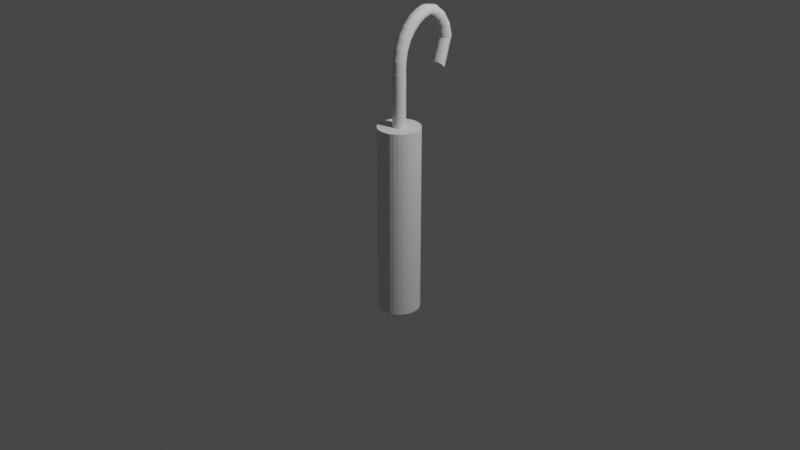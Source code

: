 # Source: grapple.blend  (saved by Blender 3.2.14; exported with 4.5.12 LTS)
import bpy
from mathutils import Matrix  # noqa: F401  (used for matrix-valued properties, if any)

bpy.ops.wm.read_factory_settings(use_empty=True)
scene = bpy.context.scene
scene.name = 'Scene'

# ---- collections
col_collection = bpy.data.collections.new('Collection'); scene.collection.children.link(col_collection)
col_hook = bpy.data.collections.new('hook'); scene.collection.children.link(col_hook)

# ---- world
world_world = bpy.data.worlds.new('World'); scene.world = world_world
world_world.use_nodes = True; world_world.node_tree.nodes.clear()
_N = world_world.node_tree.nodes; _L = world_world.node_tree.links
n0 = _N.new('ShaderNodeOutputWorld'); n0.name = 'World Output'; n0.location = (300, 300)
n1 = _N.new('ShaderNodeBackground'); n1.name = 'Background'; n1.location = (10, 300)
n1.inputs[0].default_value = (0.05088, 0.05088, 0.05088, 1.0)
_L.new(n1.outputs[0], n0.inputs[0])
n0.is_active_output = True
world_world.color = (0.05088, 0.05088, 0.05088)
world_world.use_sun_shadow = False
world_world.sun_shadow_jitter_overblur = 0.0

# ---- cameras
cam_camera = bpy.data.cameras.new('Camera')
cam_camera.clip_end = 100.0
cam_camera.ortho_scale = 7.314

# ---- lights
light_light = bpy.data.lights.new('Light', 'POINT')
light_light.transmission_factor = 0.0
light_light.energy = 1000.0
light_light.shadow_soft_size = 0.1
light_light.shadow_maximum_resolution = 0.006
light_light.use_absolute_resolution = True

# ---- meshes
me_cylinder = bpy.data.meshes.new('Cylinder')
me_cylinder.from_pydata([(0.0, 1.0, -1.0), (0.0, 1.0, 1.0), (0.1951, 0.9808, -1.0), (0.1951, 0.9808, 1.0), (0.3827, 0.9239, -1.0), (0.3827, 0.9239, 1.0), (0.5556, 0.8315, -1.0), (0.5556, 0.8315, 1.0), (0.7071, 0.7071, -1.0), (0.7071, 0.7071, 1.0), (0.8315, 0.5556, -1.0), (0.8315, 0.5556, 1.0), (0.9239, 0.3827, -1.0), (0.9239, 0.3827, 1.0), (0.9808, 0.1951, -1.0), (0.9808, 0.1951, 1.0), (1.0, -4.371e-08, -1.0), (1.0, -4.371e-08, 1.0), (0.9808, -0.1951, -1.0), (0.9808, -0.1951, 1.0), (0.9239, -0.3827, -1.0), (0.9239, -0.3827, 1.0), (0.8315, -0.5556, -1.0), (0.8315, -0.5556, 1.0), (0.7071, -0.7071, -1.0), (0.7071, -0.7071, 1.0), (0.5556, -0.8315, -1.0), (0.5556, -0.8315, 1.0), (0.3827, -0.9239, -1.0), (0.3827, -0.9239, 1.0), (0.1951, -0.9808, -1.0), (0.1951, -0.9808, 1.0), (-8.742e-08, -1.0, -1.0), (-8.742e-08, -1.0, 1.0), (-0.1951, -0.9808, -1.0), (-0.1951, -0.9808, 1.0), (-0.3827, -0.9239, -1.0), (-0.3827, -0.9239, 1.0), (-0.5556, -0.8315, -1.0), (-0.5556, -0.8315, 1.0), (-0.7071, -0.7071, -1.0), (-0.7071, -0.7071, 1.0), (-0.8315, -0.5556, -1.0), (-0.8315, -0.5556, 1.0), (-0.9239, -0.3827, -1.0), (-0.9239, -0.3827, 1.0), (-0.9808, -0.1951, -1.0), (-0.9808, -0.1951, 1.0), (-1.0, 1.192e-08, -1.0), (-1.0, 1.192e-08, 1.0), (-0.9808, 0.1951, -1.0), (-0.9808, 0.1951, 1.0), (-0.9239, 0.3827, -1.0), (-0.9239, 0.3827, 1.0), (-0.8315, 0.5556, -1.0), (-0.8315, 0.5556, 1.0), (-0.7071, 0.7071, -1.0), (-0.7071, 0.7071, 1.0), (-0.5556, 0.8315, -1.0), (-0.5556, 0.8315, 1.0), (-0.3827, 0.9239, -1.0), (-0.3827, 0.9239, 1.0), (-0.1951, 0.9808, -1.0), (-0.1951, 0.9808, 1.0)], [], [(0, 1, 3, 2), (2, 3, 5, 4), (4, 5, 7, 6), (6, 7, 9, 8), (8, 9, 11, 10), (10, 11, 13, 12), (12, 13, 15, 14), (14, 15, 17, 16), (16, 17, 19, 18), (18, 19, 21, 20), (20, 21, 23, 22), (22, 23, 25, 24), (24, 25, 27, 26), (26, 27, 29, 28), (28, 29, 31, 30), (30, 31, 33, 32), (32, 33, 35, 34), (34, 35, 37, 36), (36, 37, 39, 38), (38, 39, 41, 40), (40, 41, 43, 42), (42, 43, 45, 44), (44, 45, 47, 46), (46, 47, 49, 48), (48, 49, 51, 50), (50, 51, 53, 52), (52, 53, 55, 54), (54, 55, 57, 56), (56, 57, 59, 58), (58, 59, 61, 60), (3, 1, 63, 61, 59, 57, 55, 53, 51, 49, 47, 45, 43, 41, 39, 37, 35, 33, 31, 29, 27, 25, 23, 21, 19, 17, 15, 13, 11, 9, 7, 5), (60, 61, 63, 62), (62, 63, 1, 0), (0, 2, 4, 6, 8, 10, 12, 14, 16, 18, 20, 22, 24, 26, 28, 30, 32, 34, 36, 38, 40, 42, 44, 46, 48, 50, 52, 54, 56, 58, 60, 62)])
_uv = me_cylinder.uv_layers.new(name='UVMap')
_uv.uv.foreach_set('vector', [1.0, 0.5, 1.0, 1.0, 0.9688, 1.0, 0.9688, 0.5, 0.9688, 0.5, 0.9688, 1.0, 0.9375, 1.0, 0.9375, 0.5, 0.9375, 0.5, 0.9375, 1.0, 0.9062, 1.0, 0.9062, 0.5, 0.9062, 0.5, 0.9062, 1.0, 0.875, 1.0, 0.875, 0.5, 0.875, 0.5, 0.875, 1.0, 0.8438, 1.0, 0.8438, 0.5, 0.8438, 0.5, 0.8438, 1.0, 0.8125, 1.0, 0.8125, 0.5, 0.8125, 0.5, 0.8125, 1.0, 0.7812, 1.0, 0.7812, 0.5, 0.7812, 0.5, 0.7812, 1.0, 0.75, 1.0, 0.75, 0.5, 0.75, 0.5, 0.75, 1.0, 0.7188, 1.0, 0.7188, 0.5, 0.7188, 0.5, 0.7188, 1.0, 0.6875, 1.0, 0.6875, 0.5, 0.6875, 0.5, 0.6875, 1.0, 0.6562, 1.0, 0.6562, 0.5, 0.6562, 0.5, 0.6562, 1.0, 0.625, 1.0, 0.625, 0.5, 0.625, 0.5, 0.625, 1.0, 0.5938, 1.0, 0.5938, 0.5, 0.5938, 0.5, 0.5938, 1.0, 0.5625, 1.0, 0.5625, 0.5, 0.5625, 0.5, 0.5625, 1.0, 0.5312, 1.0, 0.5312, 0.5, 0.5312, 0.5, 0.5312, 1.0, 0.5, 1.0, 0.5, 0.5, 0.5, 0.5, 0.5, 1.0, 0.4688, 1.0, 0.4688, 0.5, 0.4688, 0.5, 0.4688, 1.0, 0.4375, 1.0, 0.4375, 0.5, 0.4375, 0.5, 0.4375, 1.0, 0.4062, 1.0, 0.4062, 0.5, 0.4062, 0.5, 0.4062, 1.0, 0.375, 1.0, 0.375, 0.5, 0.375, 0.5, 0.375, 1.0, 0.3438, 1.0, 0.3438, 0.5, 0.3438, 0.5, 0.3438, 1.0, 0.3125, 1.0, 0.3125, 0.5, 0.3125, 0.5, 0.3125, 1.0, 0.2812, 1.0, 0.2812, 0.5, 0.2812, 0.5, 0.2812, 1.0, 0.25, 1.0, 0.25, 0.5, 0.25, 0.5, 0.25, 1.0, 0.2188, 1.0, 0.2188, 0.5, 0.2188, 0.5, 0.2188, 1.0, 0.1875, 1.0, 0.1875, 0.5, 0.1875, 0.5, 0.1875, 1.0, 0.1562, 1.0, 0.1562, 0.5, 0.1562, 0.5, 0.1562, 1.0, 0.125, 1.0, 0.125, 0.5, 0.125, 0.5, 0.125, 1.0, 0.09375, 1.0, 0.09375, 0.5, 0.09375, 0.5, 0.09375, 1.0, 0.0625, 1.0, 0.0625, 0.5, 0.2968, 0.4854, 0.25, 0.49, 0.2032, 0.4854, 0.1582, 0.4717, 0.1167, 0.4496, 0.08029, 0.4197, 0.05045, 0.3833, 0.02827, 0.3418, 0.01461, 0.2968, 0.01, 0.25, 0.01461, 0.2032, 0.02827, 0.1582, 0.05045, 0.1167, 0.08029, 0.08029, 0.1167, 0.05045, 0.1582, 0.02827, 0.2032, 0.01461, 0.25, 0.01, 0.2968, 0.01461, 0.3418, 0.02827, 0.3833, 0.05045, 0.4197, 0.08029, 0.4496, 0.1167, 0.4717, 0.1582, 0.4854, 0.2032, 0.49, 0.25, 0.4854, 0.2968, 0.4717, 0.3418, 0.4496, 0.3833, 0.4197, 0.4197, 0.3833, 0.4496, 0.3418, 0.4717, 0.0625, 0.5, 0.0625, 1.0, 0.03125, 1.0, 0.03125, 0.5, 0.03125, 0.5, 0.03125, 1.0, 0.0, 1.0, 0.0, 0.5, 0.75, 0.49, 0.7968, 0.4854, 0.8418, 0.4717, 0.8833, 0.4496, 0.9197, 0.4197, 0.9496, 0.3833, 0.9717, 0.3418, 0.9854, 0.2968, 0.99, 0.25, 0.9854, 0.2032, 0.9717, 0.1582, 0.9496, 0.1167, 0.9197, 0.08029, 0.8833, 0.05045, 0.8418, 0.02827, 0.7968, 0.01461, 0.75, 0.01, 0.7032, 0.01461, 0.6582, 0.02827, 0.6167, 0.05045, 0.5803, 0.08029, 0.5504, 0.1167, 0.5283, 0.1582, 0.5146, 0.2032, 0.51, 0.25, 0.5146, 0.2968, 0.5283, 0.3418, 0.5504, 0.3833, 0.5803, 0.4197, 0.6167, 0.4496, 0.6582, 0.4717, 0.7032, 0.4854])
me_cylinder.update()
me_cylinder_001 = bpy.data.meshes.new('Cylinder.001')
me_cylinder_001.from_pydata([(0.0, 1.0, -1.0), (0.0, 1.0, 1.0), (0.1951, 0.9808, -1.0), (0.1951, 0.9808, 1.0), (0.3827, 0.9239, -1.0), (0.3827, 0.9239, 1.0), (0.5556, 0.8315, -1.0), (0.5556, 0.8315, 1.0), (0.7071, 0.7071, -1.0), (0.7071, 0.7071, 1.0), (0.8315, 0.5556, -1.0), (0.8315, 0.5556, 1.0), (0.9239, 0.3827, -1.0), (0.9239, 0.3827, 1.0), (0.9808, 0.1951, -1.0), (0.9808, 0.1951, 1.0), (1.0, -4.371e-08, -1.0), (1.0, -4.371e-08, 1.0), (0.9808, -0.1951, -1.0), (0.9808, -0.1951, 1.0), (0.9239, -0.3827, -1.0), (0.9239, -0.3827, 1.0), (0.8315, -0.5556, -1.0), (0.8315, -0.5556, 1.0), (0.7071, -0.7071, -1.0), (0.7071, -0.7071, 1.0), (0.5556, -0.8315, -1.0), (0.5556, -0.8315, 1.0), (0.3827, -0.9239, -1.0), (0.3827, -0.9239, 1.0), (0.1951, -0.9808, -1.0), (0.1951, -0.9808, 1.0), (-8.742e-08, -1.0, -1.0), (-8.742e-08, -1.0, 1.0), (-0.1951, -0.9808, -1.0), (-0.1951, -0.9808, 1.0), (-0.3827, -0.9239, -1.0), (-0.3827, -0.9239, 1.0), (-0.5556, -0.8315, -1.0), (-0.5556, -0.8315, 1.0), (-0.7071, -0.7071, -1.0), (-0.7071, -0.7071, 1.0), (-0.8315, -0.5556, -1.0), (-0.8315, -0.5556, 1.0), (-0.9239, -0.3827, -1.0), (-0.9239, -0.3827, 1.0), (-0.9808, -0.1951, -1.0), (-0.9808, -0.1951, 1.0), (-1.0, 1.192e-08, -1.0), (-1.0, 1.192e-08, 1.0), (-0.9808, 0.1951, -1.0), (-0.9808, 0.1951, 1.0), (-0.9239, 0.3827, -1.0), (-0.9239, 0.3827, 1.0), (-0.8315, 0.5556, -1.0), (-0.8315, 0.5556, 1.0), (-0.7071, 0.7071, -1.0), (-0.7071, 0.7071, 1.0), (-0.5556, 0.8315, -1.0), (-0.5556, 0.8315, 1.0), (-0.3827, 0.9239, -1.0), (-0.3827, 0.9239, 1.0), (-0.1951, 0.9808, -1.0), (-0.1951, 0.9808, 1.0), (0.7071, 0.7071, 9.134), (0.9239, 0.3827, 9.134), (1.0, -4.371e-08, 9.134), (0.5556, -0.8315, 9.134), (0.3827, -0.9239, 9.134), (3.009e-07, -1.0, 9.134), (-0.9808, 0.1951, 9.134), (-0.5556, 0.8315, 9.134), (0.3827, 0.9239, 9.134), (0.8315, -0.5556, 9.134), (0.7071, -0.7071, 9.134), (-0.7071, -0.7071, 9.134), (-0.8315, -0.5556, 9.134), (0.9808, 0.1951, 9.134), (-0.9239, -0.3827, 9.134), (-0.1951, 0.9808, 9.134), (0.9808, -0.1951, 9.134), (-0.8315, 0.5556, 9.134), (0.8315, 0.5556, 9.134), (-0.9808, -0.1951, 9.134), (0.9239, -0.3827, 9.134), (-0.7071, 0.7071, 9.134), (0.5556, 0.8315, 9.134), (-0.3827, 0.9239, 9.134), (-0.1951, -0.9808, 9.134), (-0.9239, 0.3827, 9.134), (-0.3827, -0.9239, 9.134), (0.1951, 0.9808, 9.134), (-0.5556, -0.8315, 9.134), (0.1951, -0.9808, 9.134), (-1.0, 1.192e-08, 9.134), (3.883e-07, 1.0, 9.134)], [], [(0, 1, 3, 2), (2, 3, 5, 4), (4, 5, 7, 6), (6, 7, 9, 8), (8, 9, 11, 10), (10, 11, 13, 12), (12, 13, 15, 14), (14, 15, 17, 16), (16, 17, 19, 18), (18, 19, 21, 20), (20, 21, 23, 22), (22, 23, 25, 24), (24, 25, 27, 26), (26, 27, 29, 28), (28, 29, 31, 30), (30, 31, 33, 32), (32, 33, 35, 34), (34, 35, 37, 36), (36, 37, 39, 38), (38, 39, 41, 40), (40, 41, 43, 42), (42, 43, 45, 44), (44, 45, 47, 46), (46, 47, 49, 48), (48, 49, 51, 50), (50, 51, 53, 52), (52, 53, 55, 54), (54, 55, 57, 56), (56, 57, 59, 58), (58, 59, 61, 60), (60, 61, 63, 62), (62, 63, 1, 0), (0, 2, 4, 6, 8, 10, 12, 14, 16, 18, 20, 22, 24, 26, 28, 30, 32, 34, 36, 38, 40, 42, 44, 46, 48, 50, 52, 54, 56, 58, 60, 62), (91, 95, 79, 87, 71, 85, 81, 89, 70, 94, 83, 78, 76, 75, 92, 90, 88, 69, 93, 68, 67, 74, 73, 84, 80, 66, 77, 65, 82, 64, 86, 72), (7, 5, 72, 86), (25, 23, 73, 74), (43, 41, 75, 76), (61, 59, 71, 87), (17, 15, 77, 66), (35, 33, 69, 88), (53, 51, 70, 89), (9, 7, 86, 64), (27, 25, 74, 67), (45, 43, 76, 78), (63, 61, 87, 79), (19, 17, 66, 80), (37, 35, 88, 90), (55, 53, 89, 81), (11, 9, 64, 82), (29, 27, 67, 68), (3, 1, 95, 91), (47, 45, 78, 83), (1, 63, 79, 95), (21, 19, 80, 84), (39, 37, 90, 92), (57, 55, 81, 85), (13, 11, 82, 65), (31, 29, 68, 93), (49, 47, 83, 94), (5, 3, 91, 72), (23, 21, 84, 73), (41, 39, 92, 75), (59, 57, 85, 71), (15, 13, 65, 77), (33, 31, 93, 69), (51, 49, 94, 70)])
_uv = me_cylinder_001.uv_layers.new(name='UVMap')
_uv.uv.foreach_set('vector', [1.0, 0.5, 1.0, 1.0, 0.9688, 1.0, 0.9688, 0.5, 0.9688, 0.5, 0.9688, 1.0, 0.9375, 1.0, 0.9375, 0.5, 0.9375, 0.5, 0.9375, 1.0, 0.9062, 1.0, 0.9062, 0.5, 0.9062, 0.5, 0.9062, 1.0, 0.875, 1.0, 0.875, 0.5, 0.875, 0.5, 0.875, 1.0, 0.8438, 1.0, 0.8438, 0.5, 0.8438, 0.5, 0.8438, 1.0, 0.8125, 1.0, 0.8125, 0.5, 0.8125, 0.5, 0.8125, 1.0, 0.7812, 1.0, 0.7812, 0.5, 0.7812, 0.5, 0.7812, 1.0, 0.75, 1.0, 0.75, 0.5, 0.75, 0.5, 0.75, 1.0, 0.7188, 1.0, 0.7188, 0.5, 0.7188, 0.5, 0.7188, 1.0, 0.6875, 1.0, 0.6875, 0.5, 0.6875, 0.5, 0.6875, 1.0, 0.6562, 1.0, 0.6562, 0.5, 0.6562, 0.5, 0.6562, 1.0, 0.625, 1.0, 0.625, 0.5, 0.625, 0.5, 0.625, 1.0, 0.5938, 1.0, 0.5938, 0.5, 0.5938, 0.5, 0.5938, 1.0, 0.5625, 1.0, 0.5625, 0.5, 0.5625, 0.5, 0.5625, 1.0, 0.5312, 1.0, 0.5312, 0.5, 0.5312, 0.5, 0.5312, 1.0, 0.5, 1.0, 0.5, 0.5, 0.5, 0.5, 0.5, 1.0, 0.4688, 1.0, 0.4688, 0.5, 0.4688, 0.5, 0.4688, 1.0, 0.4375, 1.0, 0.4375, 0.5, 0.4375, 0.5, 0.4375, 1.0, 0.4062, 1.0, 0.4062, 0.5, 0.4062, 0.5, 0.4062, 1.0, 0.375, 1.0, 0.375, 0.5, 0.375, 0.5, 0.375, 1.0, 0.3438, 1.0, 0.3438, 0.5, 0.3438, 0.5, 0.3438, 1.0, 0.3125, 1.0, 0.3125, 0.5, 0.3125, 0.5, 0.3125, 1.0, 0.2812, 1.0, 0.2812, 0.5, 0.2812, 0.5, 0.2812, 1.0, 0.25, 1.0, 0.25, 0.5, 0.25, 0.5, 0.25, 1.0, 0.2188, 1.0, 0.2188, 0.5, 0.2188, 0.5, 0.2188, 1.0, 0.1875, 1.0, 0.1875, 0.5, 0.1875, 0.5, 0.1875, 1.0, 0.1562, 1.0, 0.1562, 0.5, 0.1562, 0.5, 0.1562, 1.0, 0.125, 1.0, 0.125, 0.5, 0.125, 0.5, 0.125, 1.0, 0.09375, 1.0, 0.09375, 0.5, 0.09375, 0.5, 0.09375, 1.0, 0.0625, 1.0, 0.0625, 0.5, 0.0625, 0.5, 0.0625, 1.0, 0.03125, 1.0, 0.03125, 0.5, 0.03125, 0.5, 0.03125, 1.0, 0.0, 1.0, 0.0, 0.5, 0.75, 0.49, 0.7968, 0.4854, 0.8418, 0.4717, 0.8833, 0.4496, 0.9197, 0.4197, 0.9496, 0.3833, 0.9717, 0.3418, 0.9854, 0.2968, 0.99, 0.25, 0.9854, 0.2032, 0.9717, 0.1582, 0.9496, 0.1167, 0.9197, 0.08029, 0.8833, 0.05045, 0.8418, 0.02827, 0.7968, 0.01461, 0.75, 0.01, 0.7032, 0.01461, 0.6582, 0.02827, 0.6167, 0.05045, 0.5803, 0.08029, 0.5504, 0.1167, 0.5283, 0.1582, 0.5146, 0.2032, 0.51, 0.25, 0.5146, 0.2968, 0.5283, 0.3418, 0.5504, 0.3833, 0.5803, 0.4197, 0.6167, 0.4496, 0.6582, 0.4717, 0.7032, 0.4854, 0.2968, 0.4854, 0.25, 0.49, 0.2032, 0.4854, 0.1582, 0.4717, 0.1167, 0.4496, 0.08029, 0.4197, 0.05045, 0.3833, 0.02827, 0.3418, 0.01461, 0.2968, 0.01, 0.25, 0.01461, 0.2032, 0.02827, 0.1582, 0.05045, 0.1167, 0.08029, 0.08029, 0.1167, 0.05045, 0.1582, 0.02827, 0.2032, 0.01461, 0.25, 0.01, 0.2968, 0.01461, 0.3418, 0.02827, 0.3833, 0.05045, 0.4197, 0.08029, 0.4496, 0.1167, 0.4717, 0.1582, 0.4854, 0.2032, 0.49, 0.25, 0.4854, 0.2968, 0.4717, 0.3418, 0.4496, 0.3833, 0.4197, 0.4197, 0.3833, 0.4496, 0.3418, 0.4717, 0.9062, 1.0, 0.9375, 1.0, 0.9375, 1.0, 0.9062, 1.0, 0.625, 1.0, 0.6562, 1.0, 0.6563, 1.0, 0.625, 1.0, 0.3438, 1.0, 0.375, 1.0, 0.375, 1.0, 0.3438, 1.0, 0.0625, 1.0, 0.09375, 1.0, 0.09375, 1.0, 0.0625, 1.0, 0.75, 1.0, 0.7812, 1.0, 0.7812, 1.0, 0.75, 1.0, 0.4688, 1.0, 0.5, 1.0, 0.5, 1.0, 0.4688, 1.0, 0.1875, 1.0, 0.2188, 1.0, 0.2188, 1.0, 0.1875, 1.0, 0.875, 1.0, 0.9062, 1.0, 0.9062, 1.0, 0.875, 1.0, 0.5938, 1.0, 0.625, 1.0, 0.625, 1.0, 0.5938, 1.0, 0.3125, 1.0, 0.3438, 1.0, 0.3438, 1.0, 0.3125, 1.0, 0.03125, 1.0, 0.0625, 1.0, 0.0625, 1.0, 0.03125, 1.0, 0.7188, 1.0, 0.75, 1.0, 0.75, 1.0, 0.7188, 1.0, 0.4375, 1.0, 0.4688, 1.0, 0.4688, 1.0, 0.4375, 1.0, 0.1562, 1.0, 0.1875, 1.0, 0.1875, 1.0, 0.1562, 1.0, 0.8438, 1.0, 0.875, 1.0, 0.875, 1.0, 0.8438, 1.0, 0.5625, 1.0, 0.5938, 1.0, 0.5938, 1.0, 0.5625, 1.0, 0.9688, 1.0, 1.0, 1.0, 1.0, 1.0, 0.9688, 1.0, 0.2812, 1.0, 0.3125, 1.0, 0.3125, 1.0, 0.2812, 1.0, 0.0, 1.0, 0.03125, 1.0, 0.03125, 1.0, 0.0, 1.0, 0.6875, 1.0, 0.7188, 1.0, 0.7188, 1.0, 0.6875, 1.0, 0.4062, 1.0, 0.4375, 1.0, 0.4375, 1.0, 0.4062, 1.0, 0.125, 1.0, 0.1562, 1.0, 0.1562, 1.0, 0.125, 1.0, 0.8125, 1.0, 0.8438, 1.0, 0.8438, 1.0, 0.8125, 1.0, 0.5312, 1.0, 0.5625, 1.0, 0.5625, 1.0, 0.5312, 1.0, 0.25, 1.0, 0.2812, 1.0, 0.2812, 1.0, 0.25, 1.0, 0.9375, 1.0, 0.9688, 1.0, 0.9688, 1.0, 0.9375, 1.0, 0.6562, 1.0, 0.6875, 1.0, 0.6875, 1.0, 0.6563, 1.0, 0.375, 1.0, 0.4062, 1.0, 0.4062, 1.0, 0.375, 1.0, 0.09375, 1.0, 0.125, 1.0, 0.125, 1.0, 0.09375, 1.0, 0.7812, 1.0, 0.8125, 1.0, 0.8125, 1.0, 0.7812, 1.0, 0.5, 1.0, 0.5312, 1.0, 0.5312, 1.0, 0.5, 1.0, 0.2188, 1.0, 0.25, 1.0, 0.25, 1.0, 0.2188, 1.0])
me_cylinder_001.update()
me_cylinder_002 = bpy.data.meshes.new('Cylinder.002')
me_cylinder_002.from_pydata([(-0.8372, -0.1568, -4.277), (-0.6574, -0.1943, -4.259), (-0.4891, -0.2642, -4.229), (-0.3389, -0.3636, -4.188), (-0.2126, -0.4889, -4.139), (-0.2177, 0.3155, -2.3), (-0.1148, -0.6351, -4.083), (-0.114, 0.1602, -2.24), (-0.04953, -0.7966, -4.022), (-0.01916, -0.9673, -3.958), (-0.02489, -1.141, -3.895), (-0.01845, -0.3766, -2.041), (-0.06649, -1.31, -3.834), (-0.1424, -1.468, -3.778), (-0.2496, -1.61, -3.729), (-0.2571, -0.8755, -1.864), (-0.3841, -1.73, -3.688), (-0.5407, -1.823, -3.658), (-0.7133, -1.886, -3.64), (-0.8953, -1.916, -3.634), (-1.08, -1.913, -3.64), (-1.139, -1.196, -1.77), (-1.26, -1.875, -3.658), (-1.33, -1.156, -1.789), (-1.428, -1.805, -3.688), (-1.508, -1.082, -1.821), (-1.578, -1.706, -3.729), (-1.668, -0.9766, -1.864), (-1.704, -1.58, -3.778), (-1.802, -0.8436, -1.917), (-1.802, -1.434, -3.834), (-1.867, -1.273, -3.895), (-1.975, -0.5168, -2.041), (-1.898, -1.102, -3.959), (-1.892, -0.9287, -4.022), (-1.85, -0.7595, -4.083), (-1.957, 0.02814, -2.24), (-1.775, -0.6008, -4.139), (-1.876, 0.1966, -2.3), (-1.667, -0.4588, -4.188), (-1.533, -0.339, -4.229), (-1.62, 0.4746, -2.395), (-1.376, -0.2459, -4.259), (-1.204, -0.1831, -4.277), (-1.022, -0.153, -4.283), (-0.82, 2.433, 2.497), (-1.011, 2.473, 2.477), (-0.1423, 1.613, 2.816), (-0.1925, 1.249, 2.948), (-0.2731, 1.08, 3.007), (-0.5298, 0.8024, 3.102), (-0.6961, 0.7035, 3.134), (-0.8793, 0.6368, 3.154), (-1.073, 0.6049, 3.161), (-1.638, 0.7229, 3.102), (-1.798, 0.8285, 3.059), (-0.7334, 1.23, -0.7856), (-0.7767, 1.832, 0.8556), (-0.5547, 1.156, -0.7537), (-1.754, 0.2268, 1.418), (-1.663, 1.076, -0.7538), (-1.54, 1.777, 0.8555), (-1.497, 1.175, -0.7857), (-0.09898, 1.011, 1.174), (-0.05567, 0.4091, -0.4668), (-0.4385, 1.652, 0.9304), (-0.3952, 1.05, -0.7108), (-1.949, -0.08668, -0.335), (-1.357, 1.844, 0.8359), (-1.313, 1.242, -0.8053), (-0.1051, 0.8268, 1.242), (-0.06176, 0.2251, -0.3995), (-1.92, 0.7983, -0.6587), (-2.062, 0.6866, 1.242), (-0.1492, 0.6471, 1.306), (-0.1573, 0.762, -0.5988), (-0.7927, -0.5666, -0.1285), (-2.051, 0.2661, -0.467), (-0.8731, -0.1354, -4.296), (-0.881, 0.6681, -2.446), (-0.6933, -0.1729, -4.277), (-0.525, -0.2427, -4.247), (-0.3748, -0.3422, -4.207), (-0.2484, -0.4674, -4.158), (-0.1507, -0.6136, -4.102), (-0.08541, -0.7752, -4.041), (-0.05504, -0.9459, -3.977), (-0.01237, -0.1926, -2.108), (-0.06076, -1.119, -3.914), (-0.1024, -1.288, -3.853), (-0.1783, -1.447, -3.797), (-0.1432, -0.7248, -1.916), (-0.2855, -1.589, -3.747), (-0.42, -1.709, -3.707), (-0.3999, -1.003, -1.821), (-0.5765, -1.802, -3.677), (-0.5661, -1.102, -1.789), (-0.7492, -1.865, -3.659), (-0.7494, -1.168, -1.77), (-0.9312, -1.895, -3.652), (-0.9427, -1.2, -1.763), (-1.116, -1.891, -3.659), (-1.295, -1.854, -3.677), (-1.464, -1.784, -3.707), (-1.614, -1.684, -3.748), (-1.74, -1.559, -3.797), (-1.838, -1.413, -3.853), (-1.906, -0.6884, -1.976), (-1.903, -1.251, -3.914), (-1.934, -1.081, -3.977), (-1.928, -0.9072, -4.041), (-1.886, -0.738, -4.102), (-1.81, -0.5794, -4.158), (-1.703, -0.4374, -4.207), (-1.763, 0.3474, -2.352), (-1.569, -0.3175, -4.247), (-1.412, -0.2244, -4.277), (-1.453, 0.5735, -2.427), (-1.24, -0.1616, -4.296), (-1.058, -0.1315, -4.302), (-1.077, 0.6721, -2.453), (-0.4818, 2.254, 2.572), (-0.2439, 1.965, 2.684), (-1.269, 0.6089, 3.154), (-1.459, 0.6488, 3.134), (-1.932, 0.9615, 3.007), (-2.105, 1.288, 2.883), (-2.131, 1.654, 2.748), (-2.087, 1.833, 2.683), (-1.583, 2.379, 2.497), (-1.207, 2.477, 2.47), (-0.1865, -0.123, -0.2751), (-0.2298, 0.4787, 1.366), (-0.3437, 0.3279, 1.418), (-0.3004, -0.2738, -0.2229), (-1.711, -0.3749, -0.223), (-1.888, 0.3598, 1.366), (-1.845, -0.2419, -0.2753), (-0.08792, 0.5904, -0.5341), (-0.1312, 1.192, 1.107), (-1.029, 0.003154, 1.519), (-2.044, 0.4502, -0.5343), (-2.0, 0.6299, -0.599), (-1.992, 0.515, 1.306), (-1.963, 1.4, 0.9825), (-0.261, 0.9172, -0.6585), (-2.018, 0.08488, -0.3997), (-0.1059, 0.04542, -0.3348), (-1.552, -0.4805, -0.1801), (-1.806, 0.9491, -0.7109), (-0.2006, 1.364, 1.042), (-0.836, 0.03509, 1.513), (-2.094, 0.8679, 1.174), (-0.9061, -0.1266, -4.309), (-0.7263, -0.1641, -4.291), (-0.6901, 0.6282, -2.427), (-0.558, -0.234, -4.261), (-0.5114, 0.5541, -2.395), (-0.4078, -0.3334, -4.22), (-0.3519, 0.4485, -2.352), (-0.2815, -0.4586, -4.171), (-0.1837, -0.6048, -4.115), (-0.1184, -0.7664, -4.054), (-0.04462, -0.01131, -2.175), (-0.08806, -0.9371, -3.991), (-0.09379, -1.11, -3.927), (-0.1354, -1.28, -3.866), (-0.06263, -0.5563, -1.976), (-0.2113, -1.438, -3.81), (-0.3185, -1.58, -3.761), (-0.453, -1.7, -3.72), (-0.6096, -1.793, -3.69), (-0.7822, -1.856, -3.672), (-0.9642, -1.886, -3.666), (-1.149, -1.882, -3.672), (-1.329, -1.845, -3.691), (-1.497, -1.775, -3.721), (-1.647, -1.675, -3.761), (-1.773, -1.55, -3.81), (-1.871, -1.404, -3.866), (-1.936, -1.242, -3.927), (-1.967, -1.072, -3.991), (-2.007, -0.3356, -2.108), (-1.961, -0.8985, -4.054), (-2.001, -0.1516, -2.176), (-1.919, -0.7293, -4.115), (-1.843, -0.5706, -4.171), (-1.736, -0.4286, -4.22), (-1.602, -0.3088, -4.261), (-1.445, -0.2157, -4.291), (-1.273, -0.1529, -4.309), (-1.27, 0.6402, -2.447), (-1.091, -0.1228, -4.316), (-0.6413, 2.359, 2.529), (-0.3476, 2.121, 2.624), (-0.1745, 1.794, 2.748), (-0.1484, 1.429, 2.883), (-0.387, 0.9296, 3.06), (-2.036, 1.117, 2.947), (-2.137, 1.47, 2.815), (-2.006, 2.002, 2.624), (-1.892, 2.153, 2.571), (-1.75, 2.28, 2.529), (-1.4, 2.445, 2.477), (-0.598, 1.757, 0.8875), (-1.706, 1.678, 0.8874), (-0.986, -0.5986, -0.1219), (-1.225, 0.007195, 1.513), (-1.182, -0.5945, -0.1285), (-2.088, 1.052, 1.107), (-2.044, 1.232, 1.042), (-0.4865, 0.2007, 1.461), (-0.4432, -0.4011, -0.18), (-1.416, 0.04706, 1.493), (-1.373, -0.5547, -0.1482), (-0.3043, 1.519, 0.9827), (-0.6528, 0.1018, 1.493), (-0.6095, -0.4999, -0.1481), (-1.163, 1.876, 0.8293), (-1.12, 1.274, -0.8119), (-1.595, 0.1212, 1.461), (-1.849, 1.551, 0.9303), (-0.9243, 1.27, -0.8053), (-0.9676, 1.872, 0.8359), (-0.6851, 2.969, 4.217), (-0.5256, 2.864, 4.26), (-0.3914, 2.731, 4.313), (-0.2381, 1.887, 2.495), (-0.2877, 2.575, 4.372), (-0.1861, 2.222, 4.504), (-0.1426, 1.35, 2.694), (-0.2363, 1.859, 4.636), (-0.9232, 1.247, 4.843), (-1.263, 0.5306, 2.965), (-1.682, 1.333, 4.791), (-1.976, 1.571, 4.696), (-2.149, 1.898, 4.571), (-2.131, 1.391, 2.627), (-2.081, 1.755, 2.495), (-2.131, 2.443, 4.372), (-1.744, 2.201, 2.34), (-1.444, 3.055, 4.166), (-1.201, 2.399, 2.282), (-1.283, 5.114, 8.401), (-1.38, 5.156, 8.376), (-1.193, 5.039, 8.438), (-1.113, 4.933, 8.488), (-1.046, 4.8, 8.547), (-0.9945, 4.646, 8.615), (-0.961, 4.476, 8.688), (-0.9465, 4.298, 8.763), (-0.9515, 4.117, 8.838), (-0.9759, 3.941, 8.91), (-1.019, 3.776, 8.976), (-1.078, 3.63, 9.033), (-1.152, 3.506, 9.079), (-1.238, 3.411, 9.113), (-1.332, 3.349, 9.133), (-1.431, 3.32, 9.138), (-1.531, 3.327, 9.128), (-1.628, 3.369, 9.104), (-1.718, 3.444, 9.067), (-1.798, 3.55, 9.017), (-1.865, 3.683, 8.957), (-1.916, 3.837, 8.89), (-1.95, 4.007, 8.817), (-1.964, 4.185, 8.741), (-1.959, 4.367, 8.666), (-1.935, 4.542, 8.595), (-1.892, 4.707, 8.529), (-1.833, 4.853, 8.472), (-1.758, 4.976, 8.426), (-1.673, 5.072, 8.392), (-1.579, 5.134, 8.372), (-1.48, 5.163, 8.367), (-0.9504, 4.247, 7.468), (-0.7284, 3.571, 5.859), (-0.4035, 2.894, 7.978), (-1.885, 2.04, 6.389), (-2.062, 2.775, 7.978), (-2.019, 2.173, 6.337), (-1.714, 4.192, 7.468), (-1.67, 3.59, 5.827), (-0.2616, 3.005, 6.078), (-0.2294, 2.824, 6.146), (-1.399, 2.422, 8.125), (-2.218, 2.865, 6.078), (-0.6122, 4.067, 7.543), (-0.5689, 3.465, 5.902), (-0.6602, 2.616, 8.074), (-0.6169, 2.014, 6.432), (-2.166, 2.93, 7.919), (-0.2788, 3.242, 7.854), (-0.2355, 2.64, 6.213), (-2.137, 3.815, 7.595), (-0.7832, 1.915, 6.464), (-2.192, 2.5, 6.213), (-1.337, 4.291, 7.442), (-1.769, 2.536, 8.073), (-1.725, 1.935, 6.432), (-0.3743, 3.779, 7.655), (-1.01, 2.45, 8.125), (-0.9665, 1.848, 6.484), (-1.141, 4.287, 7.448), (-1.005, 2.395, 2.289), (-1.055, 3.083, 4.166), (-0.4761, 2.175, 2.383), (-0.2183, 2.404, 4.437), (-0.1366, 1.534, 2.627), (-0.1922, 2.038, 4.572), (-0.1868, 1.171, 2.759), (-0.3813, 0.8513, 2.871), (-1.116, 1.215, 4.849), (-1.312, 1.219, 4.843), (-1.926, 0.8832, 2.819), (-2.079, 1.727, 4.636), (-2.099, 1.21, 2.694), (-2.175, 2.264, 4.437), (-2.001, 1.923, 2.435), (-2.05, 2.612, 4.312), (-1.793, 2.89, 4.217), (-1.578, 2.3, 2.308), (-1.627, 2.989, 4.185), (-1.251, 3.087, 4.159), (-1.042, 4.718, 8.427), (-1.169, 4.751, 8.409), (-0.9228, 4.656, 8.455), (-0.8171, 4.569, 8.493), (-0.7287, 4.461, 8.539), (-0.6607, 4.335, 8.592), (-0.616, 4.196, 8.649), (-0.5962, 4.051, 8.709), (-0.6021, 3.903, 8.768), (-0.6335, 3.759, 8.826), (-0.6891, 3.624, 8.878), (-0.7668, 3.504, 8.925), (-0.8637, 3.404, 8.962), (-0.9759, 3.327, 8.991), (-1.099, 3.275, 9.008), (-1.229, 3.252, 9.014), (-1.36, 3.257, 9.008), (-1.487, 3.29, 8.991), (-1.606, 3.352, 8.962), (-1.712, 3.439, 8.924), (-1.8, 3.547, 8.878), (-1.868, 3.673, 8.825), (-1.913, 3.812, 8.768), (-1.933, 3.957, 8.708), (-1.927, 4.105, 8.648), (-1.895, 4.249, 8.591), (-1.84, 4.384, 8.538), (-1.762, 4.503, 8.492), (-1.665, 4.604, 8.454), (-1.553, 4.682, 8.426), (-1.43, 4.733, 8.409), (-1.3, 4.756, 8.403), (-0.3602, 2.292, 6.337), (-1.837, 3.491, 5.859), (-0.3049, 3.607, 7.719), (-1.203, 2.418, 8.132), (-1.356, 1.821, 6.484), (-2.261, 3.467, 7.719), (-2.123, 2.328, 6.277), (-1.547, 1.86, 6.464), (-0.8265, 2.517, 8.105), (-0.3229, 3.062, 7.919), (-2.023, 3.966, 7.543), (-2.268, 3.283, 7.787), (-2.224, 2.681, 6.145), (-0.8142, 2.355, 2.308), (-0.8638, 3.043, 4.186), (-0.6356, 2.281, 2.34), (-0.3419, 2.042, 2.435), (-0.1688, 1.716, 2.56), (-0.2674, 1.002, 2.819), (-0.3169, 1.69, 4.696), (-0.4308, 1.54, 4.748), (-0.5241, 0.7241, 2.914), (-0.5736, 1.412, 4.791), (-0.6903, 0.6252, 2.946), (-0.7399, 1.313, 4.823), (-0.8736, 0.5585, 2.965), (-1.067, 0.5266, 2.972), (-1.454, 0.5705, 2.946), (-1.503, 1.259, 4.823), (-1.632, 0.6446, 2.914), (-1.792, 0.7502, 2.871), (-1.841, 1.438, 4.748), (-2.03, 1.038, 2.759), (-2.181, 2.08, 4.504), (-2.125, 1.575, 2.56), (-1.887, 2.074, 2.383), (-1.936, 2.762, 4.26), (-1.394, 2.367, 2.289), (-1.112, 4.862, 8.431), (-1.201, 4.899, 8.411), (-1.029, 4.792, 8.463), (-0.9559, 4.694, 8.506), (-0.8943, 4.57, 8.558), (-0.8471, 4.428, 8.618), (-0.816, 4.272, 8.683), (-0.8022, 4.106, 8.75), (-0.8061, 3.938, 8.818), (-0.8278, 3.776, 8.883), (-0.8664, 3.624, 8.943), (-0.9204, 3.49, 8.996), (-0.9878, 3.375, 9.039), (-1.066, 3.286, 9.071), (-1.151, 3.227, 9.091), (-1.242, 3.2, 9.097), (-1.333, 3.207, 9.091), (-1.421, 3.245, 9.071), (-1.504, 3.315, 9.039), (-1.578, 3.412, 8.996), (-1.639, 3.535, 8.944), (-1.686, 3.678, 8.884), (-1.718, 3.835, 8.819), (-1.731, 4.0, 8.751), (-1.727, 4.167, 8.683), (-1.706, 4.33, 8.618), (-1.667, 4.482, 8.558), (-1.613, 4.619, 8.506), (-1.546, 4.734, 8.462), (-1.468, 4.821, 8.431), (-1.382, 4.879, 8.411), (-1.292, 4.906, 8.404), (-0.9071, 3.645, 5.827), (-0.7717, 4.173, 7.5), (-0.5174, 2.743, 8.031), (-0.4741, 2.141, 6.389), (-1.928, 2.642, 8.031), (-1.88, 4.093, 7.5), (-0.2727, 3.426, 7.787), (-1.16, 1.817, 6.49), (-2.217, 3.647, 7.654), (-2.174, 3.045, 6.013), (-1.53, 4.259, 7.448), (-1.487, 3.657, 5.807), (-1.59, 2.462, 8.105), (-2.093, 3.213, 5.954), (-0.478, 3.934, 7.595), (-0.4347, 3.332, 5.954), (-2.235, 3.102, 7.854), (-1.294, 3.689, 5.8), (-0.2796, 2.46, 6.278), (-1.98, 3.364, 5.901), (-0.331, 3.177, 6.013), (-1.098, 3.685, 5.807), (-1.049, 4.695, 8.267), (-0.6031, 3.343, 8.784), (-1.858, 3.096, 8.837), (-1.815, 4.545, 8.298), (-0.5199, 4.054, 8.522), (-1.262, 2.871, 8.939), (-2.13, 3.921, 8.521), (-1.206, 4.736, 8.246), (-0.9024, 4.62, 8.299), (-0.6972, 3.192, 8.837), (-1.968, 3.229, 8.784), (-1.677, 4.643, 8.266), (-0.4939, 3.873, 8.59), (-1.424, 2.875, 8.932), (-2.093, 4.099, 8.455), (-0.7714, 4.514, 8.342), (-0.8151, 3.065, 8.88), (-2.053, 3.384, 8.723), (-1.526, 4.709, 8.246), (-0.4994, 3.689, 8.658), (-1.581, 2.916, 8.913), (-2.027, 4.268, 8.395), (-0.6614, 4.381, 8.396), (-0.9522, 2.967, 8.913), (-2.11, 3.556, 8.657), (-1.367, 4.74, 8.24), (-0.5363, 3.511, 8.723), (-1.727, 2.99, 8.88), (-1.932, 4.417, 8.342), (-0.5764, 4.226, 8.456), (-1.103, 2.902, 8.932), (-2.136, 3.736, 8.589)], [], [(0, 79, 155, 1), (1, 155, 157, 2), (2, 157, 159, 3), (3, 159, 5, 4), (4, 5, 7, 6), (6, 7, 163, 8), (8, 163, 87, 9), (9, 87, 11, 10), (10, 11, 167, 12), (12, 167, 91, 13), (13, 91, 15, 14), (14, 15, 94, 16), (16, 94, 96, 17), (17, 96, 98, 18), (18, 98, 100, 19), (19, 100, 21, 20), (20, 21, 23, 22), (22, 23, 25, 24), (24, 25, 27, 26), (26, 27, 29, 28), (28, 29, 107, 30), (30, 107, 32, 31), (31, 32, 182, 33), (33, 182, 184, 34), (34, 184, 36, 35), (35, 36, 38, 37), (37, 38, 114, 39), (39, 114, 41, 40), (40, 41, 117, 42), (42, 117, 191, 43), (204, 57, 45, 193), (43, 191, 120, 44), (44, 120, 79, 0), (0, 1, 2, 3, 4, 6, 8, 9, 10, 12, 13, 14, 16, 17, 18, 19, 20, 22, 24, 26, 28, 30, 31, 33, 34, 35, 37, 39, 40, 42, 43, 44), (45, 46, 130, 203, 129, 202, 201, 200, 128, 127, 199, 126, 198, 125, 55, 54, 124, 123, 53, 52, 51, 50, 197, 49, 48, 196, 47, 195, 122, 194, 121, 193), (133, 132, 49, 197), (136, 59, 55, 125), (61, 205, 202, 129), (63, 139, 195, 47), (207, 140, 53, 123), (210, 209, 127, 128), (65, 204, 193, 121), (211, 133, 197, 50), (143, 136, 125, 198), (68, 61, 129, 203), (70, 63, 47, 196), (213, 207, 123, 124), (144, 210, 128, 200), (215, 65, 121, 194), (216, 211, 50, 51), (73, 143, 198, 126), (218, 68, 203, 130), (74, 70, 196, 48), (220, 213, 124, 54), (221, 144, 200, 201), (150, 215, 194, 122), (151, 216, 51, 52), (152, 73, 126, 199), (57, 223, 46, 45), (223, 218, 130, 46), (132, 74, 48, 49), (59, 220, 54, 55), (139, 150, 122, 195), (140, 151, 52, 53), (209, 152, 199, 127), (184, 182, 77, 141), (141, 77, 152, 209), (100, 98, 76, 206), (206, 76, 151, 140), (163, 7, 75, 138), (138, 75, 150, 139), (41, 114, 149, 60), (60, 149, 221, 205), (27, 25, 148, 135), (135, 148, 220, 59), (91, 167, 147, 131), (131, 147, 74, 132), (79, 120, 219, 222), (155, 79, 222, 56), (56, 222, 223, 57), (182, 32, 146, 77), (77, 146, 73, 152), (98, 96, 217, 76), (76, 217, 216, 151), (7, 5, 145, 75), (75, 145, 215, 150), (114, 38, 72, 149), (149, 72, 144, 221), (25, 23, 214, 148), (148, 214, 213, 220), (167, 11, 71, 147), (147, 71, 70, 74), (120, 191, 69, 219), (219, 69, 68, 218), (32, 107, 67, 146), (146, 67, 143, 73), (96, 94, 212, 217), (5, 159, 66, 145), (145, 66, 65, 215), (38, 36, 142, 72), (72, 142, 210, 144), (23, 21, 208, 214), (11, 87, 64, 71), (71, 64, 63, 70), (191, 117, 62, 69), (69, 62, 61, 68), (107, 29, 137, 67), (67, 137, 136, 143), (94, 15, 134, 212), (212, 134, 133, 211), (159, 157, 58, 66), (66, 58, 204, 65), (36, 184, 141, 142), (142, 141, 209, 210), (21, 100, 206, 208), (208, 206, 140, 207), (87, 163, 138, 64), (64, 138, 139, 63), (117, 41, 60, 62), (62, 60, 205, 61), (29, 27, 135, 137), (137, 135, 59, 136), (15, 91, 131, 134), (157, 155, 56, 58), (58, 56, 57, 204), (78, 79, 155, 80), (80, 155, 157, 81), (81, 157, 159, 82), (82, 159, 5, 83), (83, 5, 7, 84), (84, 7, 163, 85), (85, 163, 87, 86), (86, 87, 11, 88), (88, 11, 167, 89), (89, 167, 91, 90), (90, 91, 15, 92), (92, 15, 94, 93), (93, 94, 96, 95), (95, 96, 98, 97), (97, 98, 100, 99), (99, 100, 21, 101), (101, 21, 23, 102), (102, 23, 25, 103), (103, 25, 27, 104), (104, 27, 29, 105), (105, 29, 107, 106), (106, 107, 32, 108), (108, 32, 182, 109), (109, 182, 184, 110), (110, 184, 36, 111), (111, 36, 38, 112), (112, 38, 114, 113), (113, 114, 41, 115), (115, 41, 117, 116), (116, 117, 191, 118), (118, 191, 120, 119), (119, 120, 79, 78), (78, 80, 81, 82, 83, 84, 85, 86, 88, 89, 90, 92, 93, 95, 97, 99, 101, 102, 103, 104, 105, 106, 108, 109, 110, 111, 112, 113, 115, 116, 118, 119), (134, 131, 132, 133), (153, 79, 155, 154), (154, 155, 157, 156), (156, 157, 159, 158), (158, 159, 5, 160), (160, 5, 7, 161), (161, 7, 163, 162), (162, 163, 87, 164), (164, 87, 11, 165), (165, 11, 167, 166), (166, 167, 91, 168), (168, 91, 15, 169), (169, 15, 94, 170), (170, 94, 96, 171), (171, 96, 98, 172), (172, 98, 100, 173), (173, 100, 21, 174), (174, 21, 23, 175), (175, 23, 25, 176), (176, 25, 27, 177), (177, 27, 29, 178), (178, 29, 107, 179), (179, 107, 32, 180), (180, 32, 182, 181), (181, 182, 184, 183), (183, 184, 36, 185), (185, 36, 38, 186), (186, 38, 114, 187), (187, 114, 41, 188), (188, 41, 117, 189), (189, 117, 191, 190), (190, 191, 120, 192), (192, 120, 79, 153), (153, 154, 156, 158, 160, 161, 162, 164, 165, 166, 168, 169, 170, 171, 172, 173, 174, 175, 176, 177, 178, 179, 180, 181, 183, 185, 186, 187, 188, 189, 190, 192), (205, 221, 201, 202), (222, 219, 218, 223), (217, 212, 211, 216), (214, 208, 207, 213), (304, 305, 370, 369), (369, 370, 224, 371), (371, 224, 225, 306), (306, 225, 226, 372), (372, 226, 228, 227), (227, 228, 307, 373), (373, 307, 229, 308), (308, 229, 309, 230), (230, 309, 231, 310), (310, 231, 375, 374), (374, 375, 376, 311), (311, 376, 378, 377), (379, 380, 232, 381), (381, 232, 312, 382), (382, 312, 313, 233), (233, 313, 384, 383), (383, 384, 234, 385), (385, 234, 387, 386), (386, 387, 235, 314), (314, 235, 315, 388), (388, 315, 236, 316), (316, 236, 389, 237), (237, 389, 317, 390), (390, 317, 239, 238), (238, 239, 319, 318), (318, 319, 392, 391), (391, 392, 320, 240), (240, 320, 322, 321), (321, 322, 241, 393), (427, 275, 243, 245), (393, 241, 323, 242), (242, 323, 305, 304), (304, 369, 371, 306, 372, 227, 373, 308, 230, 310, 374, 311, 377, 379, 381, 382, 233, 383, 385, 386, 314, 388, 316, 237, 390, 238, 318, 391, 240, 321, 393, 242), (243, 244, 274, 273, 272, 271, 270, 269, 268, 267, 266, 265, 264, 263, 262, 261, 260, 259, 258, 257, 256, 255, 254, 253, 252, 251, 250, 249, 248, 247, 246, 245), (428, 277, 253, 254), (279, 430, 262, 263), (281, 431, 271, 272), (432, 358, 249, 250), (285, 359, 258, 259), (434, 361, 267, 268), (287, 427, 245, 246), (289, 428, 254, 255), (291, 279, 263, 264), (436, 281, 272, 273), (292, 432, 250, 251), (438, 285, 259, 260), (294, 434, 268, 269), (440, 287, 246, 247), (364, 289, 255, 256), (442, 291, 264, 265), (297, 436, 273, 274), (365, 292, 251, 252), (298, 438, 260, 261), (366, 294, 269, 270), (300, 440, 247, 248), (301, 364, 256, 257), (367, 442, 265, 266), (275, 303, 244, 243), (303, 297, 274, 244), (277, 365, 252, 253), (430, 298, 261, 262), (431, 366, 270, 271), (358, 300, 248, 249), (359, 301, 257, 258), (361, 367, 266, 267), (317, 389, 368, 286), (286, 368, 367, 361), (312, 232, 302, 433), (433, 302, 301, 359), (307, 228, 446, 283), (283, 446, 300, 358), (320, 392, 445, 357), (357, 445, 366, 431), (387, 234, 299, 278), (278, 299, 298, 430), (375, 231, 444, 356), (356, 444, 365, 277), (305, 323, 443, 447), (370, 305, 447, 426), (389, 236, 296, 368), (368, 296, 442, 367), (232, 380, 295, 302), (302, 295, 364, 301), (228, 226, 441, 446), (392, 319, 439, 445), (445, 439, 294, 366), (234, 384, 363, 299), (299, 363, 438, 298), (231, 309, 293, 444), (444, 293, 292, 365), (323, 241, 437, 443), (236, 315, 362, 296), (296, 362, 291, 442), (380, 378, 290, 295), (295, 290, 289, 364), (226, 225, 288, 441), (441, 288, 287, 440), (319, 239, 435, 439), (439, 435, 434, 294), (384, 313, 360, 363), (363, 360, 285, 438), (309, 229, 284, 293), (293, 284, 432, 292), (241, 322, 282, 437), (437, 282, 281, 436), (315, 235, 280, 362), (362, 280, 279, 291), (378, 376, 429, 290), (290, 429, 428, 289), (225, 224, 276, 288), (288, 276, 427, 287), (239, 317, 286, 435), (435, 286, 361, 434), (313, 312, 433, 360), (360, 433, 359, 285), (229, 307, 283, 284), (284, 283, 358, 432), (322, 320, 357, 282), (282, 357, 431, 281), (235, 387, 278, 280), (280, 278, 430, 279), (376, 375, 356, 429), (429, 356, 277, 428), (224, 370, 426, 276), (276, 426, 275, 427), (456, 448, 324, 326), (324, 325, 355, 354, 353, 352, 351, 350, 349, 348, 347, 346, 345, 344, 343, 342, 341, 340, 339, 338, 337, 336, 335, 334, 333, 332, 331, 330, 329, 328, 327, 326), (457, 449, 334, 335), (458, 450, 343, 344), (459, 451, 352, 353), (460, 452, 330, 331), (461, 453, 339, 340), (462, 454, 348, 349), (463, 456, 326, 327), (464, 457, 335, 336), (465, 458, 344, 345), (466, 459, 353, 354), (467, 460, 331, 332), (468, 461, 340, 341), (469, 462, 349, 350), (470, 463, 327, 328), (471, 464, 336, 337), (472, 465, 345, 346), (473, 466, 354, 355), (474, 467, 332, 333), (475, 468, 341, 342), (476, 469, 350, 351), (477, 470, 328, 329), (478, 471, 337, 338), (479, 472, 346, 347), (448, 455, 325, 324), (455, 473, 355, 325), (449, 474, 333, 334), (450, 475, 342, 343), (451, 476, 351, 352), (452, 477, 329, 330), (453, 478, 338, 339), (454, 479, 347, 348), (377, 378, 380, 379), (427, 275, 394, 396), (394, 395, 425, 424, 423, 422, 421, 420, 419, 418, 417, 416, 415, 414, 413, 412, 411, 410, 409, 408, 407, 406, 405, 404, 403, 402, 401, 400, 399, 398, 397, 396), (428, 277, 404, 405), (279, 430, 413, 414), (281, 431, 422, 423), (432, 358, 400, 401), (285, 359, 409, 410), (434, 361, 418, 419), (287, 427, 396, 397), (289, 428, 405, 406), (291, 279, 414, 415), (436, 281, 423, 424), (292, 432, 401, 402), (438, 285, 410, 411), (294, 434, 419, 420), (440, 287, 397, 398), (364, 289, 406, 407), (442, 291, 415, 416), (297, 436, 424, 425), (365, 292, 402, 403), (298, 438, 411, 412), (366, 294, 420, 421), (300, 440, 398, 399), (301, 364, 407, 408), (367, 442, 416, 417), (275, 303, 395, 394), (303, 297, 425, 395), (277, 365, 403, 404), (430, 298, 412, 413), (431, 366, 421, 422), (358, 300, 399, 400), (359, 301, 408, 409), (361, 367, 417, 418), (447, 443, 297, 303), (426, 447, 303, 275), (446, 441, 440, 300), (443, 437, 436, 297), (361, 367, 479, 454), (359, 301, 478, 453), (358, 300, 477, 452), (431, 366, 476, 451), (430, 298, 475, 450), (277, 365, 474, 449), (303, 297, 473, 455), (275, 303, 455, 448), (367, 442, 472, 479), (301, 364, 471, 478), (300, 440, 470, 477), (366, 294, 469, 476), (298, 438, 468, 475), (365, 292, 467, 474), (297, 436, 466, 473), (442, 291, 465, 472), (364, 289, 464, 471), (440, 287, 463, 470), (294, 434, 462, 469), (438, 285, 461, 468), (292, 432, 460, 467), (436, 281, 459, 466), (291, 279, 458, 465), (289, 428, 457, 464), (287, 427, 456, 463), (434, 361, 454, 462), (285, 359, 453, 461), (432, 358, 452, 460), (281, 431, 451, 459), (279, 430, 450, 458), (428, 277, 449, 457), (427, 275, 448, 456)])
_uv = me_cylinder_002.uv_layers.new(name='UVMap')
_uv.uv.foreach_set('vector', [1.0, 0.5, 1.0, 1.0, 0.9688, 1.0, 0.9688, 0.5, 0.9688, 0.5, 0.9688, 1.0, 0.9375, 1.0, 0.9375, 0.5, 0.9375, 0.5, 0.9375, 1.0, 0.9062, 1.0, 0.9062, 0.5, 0.9062, 0.5, 0.9062, 1.0, 0.875, 1.0, 0.875, 0.5, 0.875, 0.5, 0.875, 1.0, 0.8438, 1.0, 0.8438, 0.5, 0.8438, 0.5, 0.8438, 1.0, 0.8125, 1.0, 0.8125, 0.5, 0.8125, 0.5, 0.8125, 1.0, 0.7812, 1.0, 0.7812, 0.5, 0.7812, 0.5, 0.7812, 1.0, 0.75, 1.0, 0.75, 0.5, 0.75, 0.5, 0.75, 1.0, 0.7188, 1.0, 0.7188, 0.5, 0.7188, 0.5, 0.7188, 1.0, 0.6875, 1.0, 0.6875, 0.5, 0.6875, 0.5, 0.6875, 1.0, 0.6562, 1.0, 0.6562, 0.5, 0.6562, 0.5, 0.6562, 1.0, 0.625, 1.0, 0.625, 0.5, 0.625, 0.5, 0.625, 1.0, 0.5938, 1.0, 0.5938, 0.5, 0.5938, 0.5, 0.5938, 1.0, 0.5625, 1.0, 0.5625, 0.5, 0.5625, 0.5, 0.5625, 1.0, 0.5312, 1.0, 0.5312, 0.5, 0.5312, 0.5, 0.5312, 1.0, 0.5, 1.0, 0.5, 0.5, 0.5, 0.5, 0.5, 1.0, 0.4688, 1.0, 0.4688, 0.5, 0.4688, 0.5, 0.4688, 1.0, 0.4375, 1.0, 0.4375, 0.5, 0.4375, 0.5, 0.4375, 1.0, 0.4062, 1.0, 0.4062, 0.5, 0.4062, 0.5, 0.4062, 1.0, 0.375, 1.0, 0.375, 0.5, 0.375, 0.5, 0.375, 1.0, 0.3438, 1.0, 0.3438, 0.5, 0.3438, 0.5, 0.3438, 1.0, 0.3125, 1.0, 0.3125, 0.5, 0.3125, 0.5, 0.3125, 1.0, 0.2812, 1.0, 0.2812, 0.5, 0.2812, 0.5, 0.2812, 1.0, 0.25, 1.0, 0.25, 0.5, 0.25, 0.5, 0.25, 1.0, 0.2188, 1.0, 0.2188, 0.5, 0.2188, 0.5, 0.2188, 1.0, 0.1875, 1.0, 0.1875, 0.5, 0.1875, 0.5, 0.1875, 1.0, 0.1562, 1.0, 0.1562, 0.5, 0.1562, 0.5, 0.1562, 1.0, 0.125, 1.0, 0.125, 0.5, 0.125, 0.5, 0.125, 1.0, 0.09375, 1.0, 0.09375, 0.5, 0.09375, 0.5, 0.09375, 1.0, 0.0625, 1.0, 0.0625, 0.5, 0.9375, 1.0, 0.9688, 1.0, 0.9688, 1.0, 0.9375, 1.0, 0.0625, 0.5, 0.0625, 1.0, 0.03125, 1.0, 0.03125, 0.5, 0.03125, 0.5, 0.03125, 1.0, 0.0, 1.0, 0.0, 0.5, 0.75, 0.49, 0.7968, 0.4854, 0.8418, 0.4717, 0.8833, 0.4496, 0.9197, 0.4197, 0.9496, 0.3833, 0.9717, 0.3418, 0.9854, 0.2968, 0.99, 0.25, 0.9854, 0.2032, 0.9717, 0.1582, 0.9496, 0.1167, 0.9197, 0.08029, 0.8833, 0.05045, 0.8418, 0.02827, 0.7968, 0.01461, 0.75, 0.01, 0.7032, 0.01461, 0.6582, 0.02827, 0.6167, 0.05045, 0.5803, 0.08029, 0.5504, 0.1167, 0.5283, 0.1582, 0.5146, 0.2032, 0.51, 0.25, 0.5146, 0.2968, 0.5283, 0.3418, 0.5504, 0.3833, 0.5803, 0.4197, 0.6167, 0.4496, 0.6582, 0.4717, 0.7032, 0.4854, 0.2968, 0.4854, 0.25, 0.49, 0.2032, 0.4854, 0.1582, 0.4717, 0.1167, 0.4496, 0.08029, 0.4197, 0.05045, 0.3833, 0.02827, 0.3418, 0.01461, 0.2968, 0.01, 0.25, 0.01461, 0.2032, 0.02827, 0.1582, 0.05045, 0.1167, 0.08029, 0.08029, 0.1167, 0.05045, 0.1582, 0.02827, 0.2032, 0.01461, 0.25, 0.01, 0.2968, 0.01461, 0.3418, 0.02827, 0.3833, 0.05045, 0.4197, 0.08029, 0.4496, 0.1167, 0.4717, 0.1582, 0.4854, 0.2032, 0.49, 0.25, 0.4854, 0.2968, 0.4717, 0.3418, 0.4496, 0.3833, 0.4197, 0.4197, 0.3833, 0.4496, 0.3418, 0.4717, 0.6562, 1.0, 0.6875, 1.0, 0.6875, 1.0, 0.6562, 1.0, 0.375, 1.0, 0.4062, 1.0, 0.4062, 1.0, 0.375, 1.0, 0.09375, 1.0, 0.125, 1.0, 0.125, 1.0, 0.09375, 1.0, 0.7812, 1.0, 0.8125, 1.0, 0.8125, 1.0, 0.7812, 1.0, 0.5, 1.0, 0.5312, 1.0, 0.5312, 1.0, 0.5, 1.0, 0.2188, 1.0, 0.25, 1.0, 0.25, 1.0, 0.2188, 1.0, 0.9062, 1.0, 0.9375, 1.0, 0.9375, 1.0, 0.9062, 1.0, 0.625, 1.0, 0.6562, 1.0, 0.6562, 1.0, 0.625, 1.0, 0.3438, 1.0, 0.375, 1.0, 0.375, 1.0, 0.3438, 1.0, 0.0625, 1.0, 0.09375, 1.0, 0.09375, 1.0, 0.0625, 1.0, 0.75, 1.0, 0.7812, 1.0, 0.7812, 1.0, 0.75, 1.0, 0.4687, 1.0, 0.5, 1.0, 0.5, 1.0, 0.4688, 1.0, 0.1875, 1.0, 0.2188, 1.0, 0.2188, 1.0, 0.1875, 1.0, 0.875, 1.0, 0.9062, 1.0, 0.9062, 1.0, 0.875, 1.0, 0.5938, 1.0, 0.625, 1.0, 0.625, 1.0, 0.5938, 1.0, 0.3125, 1.0, 0.3438, 1.0, 0.3438, 1.0, 0.3125, 1.0, 0.03125, 1.0, 0.0625, 1.0, 0.0625, 1.0, 0.03125, 1.0, 0.7188, 1.0, 0.75, 1.0, 0.75, 1.0, 0.7188, 1.0, 0.4375, 1.0, 0.4687, 1.0, 0.4688, 1.0, 0.4375, 1.0, 0.1562, 1.0, 0.1875, 1.0, 0.1875, 1.0, 0.1562, 1.0, 0.8437, 1.0, 0.875, 1.0, 0.875, 1.0, 0.8438, 1.0, 0.5625, 1.0, 0.5938, 1.0, 0.5938, 1.0, 0.5625, 1.0, 0.2812, 1.0, 0.3125, 1.0, 0.3125, 1.0, 0.2812, 1.0, 0.9688, 1.0, 1.0, 1.0, 1.0, 1.0, 0.9688, 1.0, 0.0, 1.0, 0.03125, 1.0, 0.03125, 1.0, 0.0, 1.0, 0.6875, 1.0, 0.7188, 1.0, 0.7188, 1.0, 0.6875, 1.0, 0.4062, 1.0, 0.4375, 1.0, 0.4375, 1.0, 0.4062, 1.0, 0.8125, 1.0, 0.8437, 1.0, 0.8438, 1.0, 0.8125, 1.0, 0.5312, 1.0, 0.5625, 1.0, 0.5625, 1.0, 0.5312, 1.0, 0.25, 1.0, 0.2812, 1.0, 0.2812, 1.0, 0.25, 1.0, 0.25, 1.0, 0.2812, 1.0, 0.2812, 1.0, 0.25, 1.0, 0.25, 1.0, 0.2812, 1.0, 0.2812, 1.0, 0.25, 1.0, 0.5312, 1.0, 0.5625, 1.0, 0.5625, 1.0, 0.5312, 1.0, 0.5312, 1.0, 0.5625, 1.0, 0.5625, 1.0, 0.5312, 1.0, 0.8125, 1.0, 0.8438, 1.0, 0.8438, 1.0, 0.8125, 1.0, 0.8125, 1.0, 0.8438, 1.0, 0.8437, 1.0, 0.8125, 1.0, 0.125, 1.0, 0.1562, 1.0, 0.1562, 1.0, 0.125, 1.0, 0.125, 1.0, 0.1562, 1.0, 0.1562, 1.0, 0.125, 1.0, 0.4062, 1.0, 0.4375, 1.0, 0.4375, 1.0, 0.4062, 1.0, 0.4062, 1.0, 0.4375, 1.0, 0.4375, 1.0, 0.4062, 1.0, 0.6875, 1.0, 0.7188, 1.0, 0.7188, 1.0, 0.6875, 1.0, 0.6875, 1.0, 0.7188, 1.0, 0.7188, 1.0, 0.6875, 1.0, 0.0, 1.0, 0.03125, 1.0, 0.03125, 1.0, 0.0, 1.0, 0.9688, 1.0, 1.0, 1.0, 1.0, 1.0, 0.9688, 1.0, 0.9688, 1.0, 1.0, 1.0, 1.0, 1.0, 0.9688, 1.0, 0.2812, 1.0, 0.3125, 1.0, 0.3125, 1.0, 0.2812, 1.0, 0.2812, 1.0, 0.3125, 1.0, 0.3125, 1.0, 0.2812, 1.0, 0.5625, 1.0, 0.5938, 1.0, 0.5938, 1.0, 0.5625, 1.0, 0.5625, 1.0, 0.5938, 1.0, 0.5938, 1.0, 0.5625, 1.0, 0.8438, 1.0, 0.875, 1.0, 0.875, 1.0, 0.8438, 1.0, 0.8438, 1.0, 0.875, 1.0, 0.875, 1.0, 0.8437, 1.0, 0.1562, 1.0, 0.1875, 1.0, 0.1875, 1.0, 0.1562, 1.0, 0.1562, 1.0, 0.1875, 1.0, 0.1875, 1.0, 0.1562, 1.0, 0.4375, 1.0, 0.4688, 1.0, 0.4688, 1.0, 0.4375, 1.0, 0.4375, 1.0, 0.4688, 1.0, 0.4687, 1.0, 0.4375, 1.0, 0.7188, 1.0, 0.75, 1.0, 0.75, 1.0, 0.7188, 1.0, 0.7188, 1.0, 0.75, 1.0, 0.75, 1.0, 0.7188, 1.0, 0.03125, 1.0, 0.0625, 1.0, 0.0625, 1.0, 0.03125, 1.0, 0.03125, 1.0, 0.0625, 1.0, 0.0625, 1.0, 0.03125, 1.0, 0.3125, 1.0, 0.3438, 1.0, 0.3438, 1.0, 0.3125, 1.0, 0.3125, 1.0, 0.3438, 1.0, 0.3438, 1.0, 0.3125, 1.0, 0.5938, 1.0, 0.625, 1.0, 0.625, 1.0, 0.5938, 1.0, 0.875, 1.0, 0.9062, 1.0, 0.9062, 1.0, 0.875, 1.0, 0.875, 1.0, 0.9062, 1.0, 0.9062, 1.0, 0.875, 1.0, 0.1875, 1.0, 0.2188, 1.0, 0.2188, 1.0, 0.1875, 1.0, 0.1875, 1.0, 0.2188, 1.0, 0.2188, 1.0, 0.1875, 1.0, 0.4688, 1.0, 0.5, 1.0, 0.5, 1.0, 0.4688, 1.0, 0.75, 1.0, 0.7812, 1.0, 0.7812, 1.0, 0.75, 1.0, 0.75, 1.0, 0.7812, 1.0, 0.7812, 1.0, 0.75, 1.0, 0.0625, 1.0, 0.09375, 1.0, 0.09375, 1.0, 0.0625, 1.0, 0.0625, 1.0, 0.09375, 1.0, 0.09375, 1.0, 0.0625, 1.0, 0.3438, 1.0, 0.375, 1.0, 0.375, 1.0, 0.3438, 1.0, 0.3438, 1.0, 0.375, 1.0, 0.375, 1.0, 0.3438, 1.0, 0.625, 1.0, 0.6562, 1.0, 0.6562, 1.0, 0.625, 1.0, 0.625, 1.0, 0.6562, 1.0, 0.6562, 1.0, 0.625, 1.0, 0.9062, 1.0, 0.9375, 1.0, 0.9375, 1.0, 0.9062, 1.0, 0.9062, 1.0, 0.9375, 1.0, 0.9375, 1.0, 0.9062, 1.0, 0.2188, 1.0, 0.25, 1.0, 0.25, 1.0, 0.2188, 1.0, 0.2188, 1.0, 0.25, 1.0, 0.25, 1.0, 0.2188, 1.0, 0.5, 1.0, 0.5312, 1.0, 0.5312, 1.0, 0.5, 1.0, 0.5, 1.0, 0.5312, 1.0, 0.5312, 1.0, 0.5, 1.0, 0.7812, 1.0, 0.8125, 1.0, 0.8125, 1.0, 0.7812, 1.0, 0.7812, 1.0, 0.8125, 1.0, 0.8125, 1.0, 0.7812, 1.0, 0.09375, 1.0, 0.125, 1.0, 0.125, 1.0, 0.09375, 1.0, 0.09375, 1.0, 0.125, 1.0, 0.125, 1.0, 0.09375, 1.0, 0.375, 1.0, 0.4062, 1.0, 0.4062, 1.0, 0.375, 1.0, 0.375, 1.0, 0.4062, 1.0, 0.4062, 1.0, 0.375, 1.0, 0.6562, 1.0, 0.6875, 1.0, 0.6875, 1.0, 0.6562, 1.0, 0.9375, 1.0, 0.9688, 1.0, 0.9688, 1.0, 0.9375, 1.0, 0.9375, 1.0, 0.9688, 1.0, 0.9688, 1.0, 0.9375, 1.0, 1.0, 0.5, 1.0, 1.0, 0.9688, 1.0, 0.9688, 0.5, 0.9688, 0.5, 0.9688, 1.0, 0.9375, 1.0, 0.9375, 0.5, 0.9375, 0.5, 0.9375, 1.0, 0.9062, 1.0, 0.9062, 0.5, 0.9062, 0.5, 0.9062, 1.0, 0.875, 1.0, 0.875, 0.5, 0.875, 0.5, 0.875, 1.0, 0.8438, 1.0, 0.8438, 0.5, 0.8438, 0.5, 0.8438, 1.0, 0.8125, 1.0, 0.8125, 0.5, 0.8125, 0.5, 0.8125, 1.0, 0.7812, 1.0, 0.7812, 0.5, 0.7812, 0.5, 0.7812, 1.0, 0.75, 1.0, 0.75, 0.5, 0.75, 0.5, 0.75, 1.0, 0.7188, 1.0, 0.7188, 0.5, 0.7188, 0.5, 0.7188, 1.0, 0.6875, 1.0, 0.6875, 0.5, 0.6875, 0.5, 0.6875, 1.0, 0.6562, 1.0, 0.6562, 0.5, 0.6562, 0.5, 0.6562, 1.0, 0.625, 1.0, 0.625, 0.5, 0.625, 0.5, 0.625, 1.0, 0.5938, 1.0, 0.5938, 0.5, 0.5938, 0.5, 0.5938, 1.0, 0.5625, 1.0, 0.5625, 0.5, 0.5625, 0.5, 0.5625, 1.0, 0.5312, 1.0, 0.5312, 0.5, 0.5312, 0.5, 0.5312, 1.0, 0.5, 1.0, 0.5, 0.5, 0.5, 0.5, 0.5, 1.0, 0.4688, 1.0, 0.4688, 0.5, 0.4688, 0.5, 0.4688, 1.0, 0.4375, 1.0, 0.4375, 0.5, 0.4375, 0.5, 0.4375, 1.0, 0.4062, 1.0, 0.4062, 0.5, 0.4062, 0.5, 0.4062, 1.0, 0.375, 1.0, 0.375, 0.5, 0.375, 0.5, 0.375, 1.0, 0.3438, 1.0, 0.3438, 0.5, 0.3438, 0.5, 0.3438, 1.0, 0.3125, 1.0, 0.3125, 0.5, 0.3125, 0.5, 0.3125, 1.0, 0.2812, 1.0, 0.2812, 0.5, 0.2812, 0.5, 0.2812, 1.0, 0.25, 1.0, 0.25, 0.5, 0.25, 0.5, 0.25, 1.0, 0.2188, 1.0, 0.2188, 0.5, 0.2188, 0.5, 0.2188, 1.0, 0.1875, 1.0, 0.1875, 0.5, 0.1875, 0.5, 0.1875, 1.0, 0.1562, 1.0, 0.1562, 0.5, 0.1562, 0.5, 0.1562, 1.0, 0.125, 1.0, 0.125, 0.5, 0.125, 0.5, 0.125, 1.0, 0.09375, 1.0, 0.09375, 0.5, 0.09375, 0.5, 0.09375, 1.0, 0.0625, 1.0, 0.0625, 0.5, 0.0625, 0.5, 0.0625, 1.0, 0.03125, 1.0, 0.03125, 0.5, 0.03125, 0.5, 0.03125, 1.0, 0.0, 1.0, 0.0, 0.5, 0.75, 0.49, 0.7968, 0.4854, 0.8418, 0.4717, 0.8833, 0.4496, 0.9197, 0.4197, 0.9496, 0.3833, 0.9717, 0.3418, 0.9854, 0.2968, 0.99, 0.25, 0.9854, 0.2032, 0.9717, 0.1582, 0.9496, 0.1167, 0.9197, 0.08029, 0.8833, 0.05045, 0.8418, 0.02827, 0.7968, 0.01461, 0.75, 0.01, 0.7032, 0.01461, 0.6582, 0.02827, 0.6167, 0.05045, 0.5803, 0.08029, 0.5504, 0.1167, 0.5283, 0.1582, 0.5146, 0.2032, 0.51, 0.25, 0.5146, 0.2968, 0.5283, 0.3418, 0.5504, 0.3833, 0.5803, 0.4197, 0.6167, 0.4496, 0.6582, 0.4717, 0.7032, 0.4854, 0.6562, 1.0, 0.6875, 1.0, 0.6875, 1.0, 0.6562, 1.0, 1.0, 0.5, 1.0, 1.0, 0.9688, 1.0, 0.9688, 0.5, 0.9688, 0.5, 0.9688, 1.0, 0.9375, 1.0, 0.9375, 0.5, 0.9375, 0.5, 0.9375, 1.0, 0.9062, 1.0, 0.9062, 0.5, 0.9062, 0.5, 0.9062, 1.0, 0.875, 1.0, 0.875, 0.5, 0.875, 0.5, 0.875, 1.0, 0.8438, 1.0, 0.8438, 0.5, 0.8438, 0.5, 0.8438, 1.0, 0.8125, 1.0, 0.8125, 0.5, 0.8125, 0.5, 0.8125, 1.0, 0.7812, 1.0, 0.7812, 0.5, 0.7812, 0.5, 0.7812, 1.0, 0.75, 1.0, 0.75, 0.5, 0.75, 0.5, 0.75, 1.0, 0.7188, 1.0, 0.7188, 0.5, 0.7188, 0.5, 0.7188, 1.0, 0.6875, 1.0, 0.6875, 0.5, 0.6875, 0.5, 0.6875, 1.0, 0.6562, 1.0, 0.6562, 0.5, 0.6562, 0.5, 0.6562, 1.0, 0.625, 1.0, 0.625, 0.5, 0.625, 0.5, 0.625, 1.0, 0.5938, 1.0, 0.5938, 0.5, 0.5938, 0.5, 0.5938, 1.0, 0.5625, 1.0, 0.5625, 0.5, 0.5625, 0.5, 0.5625, 1.0, 0.5312, 1.0, 0.5312, 0.5, 0.5312, 0.5, 0.5312, 1.0, 0.5, 1.0, 0.5, 0.5, 0.5, 0.5, 0.5, 1.0, 0.4688, 1.0, 0.4688, 0.5, 0.4688, 0.5, 0.4688, 1.0, 0.4375, 1.0, 0.4375, 0.5, 0.4375, 0.5, 0.4375, 1.0, 0.4062, 1.0, 0.4062, 0.5, 0.4062, 0.5, 0.4062, 1.0, 0.375, 1.0, 0.375, 0.5, 0.375, 0.5, 0.375, 1.0, 0.3438, 1.0, 0.3438, 0.5, 0.3438, 0.5, 0.3438, 1.0, 0.3125, 1.0, 0.3125, 0.5, 0.3125, 0.5, 0.3125, 1.0, 0.2812, 1.0, 0.2812, 0.5, 0.2812, 0.5, 0.2812, 1.0, 0.25, 1.0, 0.25, 0.5, 0.25, 0.5, 0.25, 1.0, 0.2188, 1.0, 0.2188, 0.5, 0.2188, 0.5, 0.2188, 1.0, 0.1875, 1.0, 0.1875, 0.5, 0.1875, 0.5, 0.1875, 1.0, 0.1562, 1.0, 0.1562, 0.5, 0.1562, 0.5, 0.1562, 1.0, 0.125, 1.0, 0.125, 0.5, 0.125, 0.5, 0.125, 1.0, 0.09375, 1.0, 0.09375, 0.5, 0.09375, 0.5, 0.09375, 1.0, 0.0625, 1.0, 0.0625, 0.5, 0.0625, 0.5, 0.0625, 1.0, 0.03125, 1.0, 0.03125, 0.5, 0.03125, 0.5, 0.03125, 1.0, 0.0, 1.0, 0.0, 0.5, 0.75, 0.49, 0.7968, 0.4854, 0.8418, 0.4717, 0.8833, 0.4496, 0.9197, 0.4197, 0.9496, 0.3833, 0.9717, 0.3418, 0.9854, 0.2968, 0.99, 0.25, 0.9854, 0.2032, 0.9717, 0.1582, 0.9496, 0.1167, 0.9197, 0.08029, 0.8833, 0.05045, 0.8418, 0.02827, 0.7968, 0.01461, 0.75, 0.01, 0.7032, 0.01461, 0.6582, 0.02827, 0.6167, 0.05045, 0.5803, 0.08029, 0.5504, 0.1167, 0.5283, 0.1582, 0.5146, 0.2032, 0.51, 0.25, 0.5146, 0.2968, 0.5283, 0.3418, 0.5504, 0.3833, 0.5803, 0.4197, 0.6167, 0.4496, 0.6582, 0.4717, 0.7032, 0.4854, 0.125, 1.0, 0.1562, 1.0, 0.1562, 1.0, 0.125, 1.0, 0.0, 1.0, 0.03125, 1.0, 0.03125, 1.0, 0.0, 1.0, 0.5938, 1.0, 0.625, 1.0, 0.625, 1.0, 0.5938, 1.0, 0.4688, 1.0, 0.5, 1.0, 0.5, 1.0, 0.4687, 1.0, 1.0, 0.5, 1.0, 1.0, 0.9688, 1.0, 0.9688, 0.5, 0.9688, 0.5, 0.9688, 1.0, 0.9375, 1.0, 0.9375, 0.5, 0.9375, 0.5, 0.9375, 1.0, 0.9062, 1.0, 0.9062, 0.5, 0.9062, 0.5, 0.9062, 1.0, 0.875, 1.0, 0.875, 0.5, 0.875, 0.5, 0.875, 1.0, 0.8438, 1.0, 0.8438, 0.5, 0.8438, 0.5, 0.8438, 1.0, 0.8125, 1.0, 0.8125, 0.5, 0.8125, 0.5, 0.8125, 1.0, 0.7812, 1.0, 0.7812, 0.5, 0.7812, 0.5, 0.7812, 1.0, 0.75, 1.0, 0.75, 0.5, 0.75, 0.5, 0.75, 1.0, 0.7188, 1.0, 0.7188, 0.5, 0.7188, 0.5, 0.7188, 1.0, 0.6875, 1.0, 0.6875, 0.5, 0.6875, 0.5, 0.6875, 1.0, 0.6562, 1.0, 0.6562, 0.5, 0.6562, 0.5, 0.6562, 1.0, 0.625, 1.0, 0.625, 0.5, 0.5938, 0.5, 0.5938, 1.0, 0.5625, 1.0, 0.5625, 0.5, 0.5625, 0.5, 0.5625, 1.0, 0.5312, 1.0, 0.5312, 0.5, 0.5312, 0.5, 0.5312, 1.0, 0.5, 1.0, 0.5, 0.5, 0.5, 0.5, 0.5, 1.0, 0.4688, 1.0, 0.4688, 0.5, 0.4688, 0.5, 0.4688, 1.0, 0.4375, 1.0, 0.4375, 0.5, 0.4375, 0.5, 0.4375, 1.0, 0.4062, 1.0, 0.4062, 0.5, 0.4062, 0.5, 0.4062, 1.0, 0.375, 1.0, 0.375, 0.5, 0.375, 0.5, 0.375, 1.0, 0.3438, 1.0, 0.3438, 0.5, 0.3438, 0.5, 0.3438, 1.0, 0.3125, 1.0, 0.3125, 0.5, 0.3125, 0.5, 0.3125, 1.0, 0.2812, 1.0, 0.2812, 0.5, 0.2812, 0.5, 0.2812, 1.0, 0.25, 1.0, 0.25, 0.5, 0.25, 0.5, 0.25, 1.0, 0.2188, 1.0, 0.2188, 0.5, 0.2188, 0.5, 0.2188, 1.0, 0.1875, 1.0, 0.1875, 0.5, 0.1875, 0.5, 0.1875, 1.0, 0.1562, 1.0, 0.1562, 0.5, 0.1562, 0.5, 0.1562, 1.0, 0.125, 1.0, 0.125, 0.5, 0.125, 0.5, 0.125, 1.0, 0.09375, 1.0, 0.09375, 0.5, 0.09375, 0.5, 0.09375, 1.0, 0.0625, 1.0, 0.0625, 0.5, 0.9375, 1.0, 0.9688, 1.0, 0.9688, 1.0, 0.9375, 1.0, 0.0625, 0.5, 0.0625, 1.0, 0.03125, 1.0, 0.03125, 0.5, 0.03125, 0.5, 0.03125, 1.0, 0.0, 1.0, 0.0, 0.5, 0.75, 0.49, 0.7968, 0.4854, 0.8418, 0.4717, 0.8833, 0.4496, 0.9197, 0.4197, 0.9496, 0.3833, 0.9717, 0.3418, 0.9854, 0.2968, 0.99, 0.25, 0.9854, 0.2032, 0.9717, 0.1582, 0.9496, 0.1167, 0.9197, 0.08029, 0.8833, 0.05045, 0.8418, 0.02827, 0.7968, 0.01461, 0.75, 0.01, 0.7032, 0.01461, 0.6582, 0.02827, 0.6167, 0.05045, 0.5803, 0.08029, 0.5504, 0.1167, 0.5283, 0.1582, 0.5146, 0.2032, 0.51, 0.25, 0.5146, 0.2968, 0.5283, 0.3418, 0.5504, 0.3833, 0.5803, 0.4197, 0.6167, 0.4496, 0.6582, 0.4717, 0.7032, 0.4854, 0.2968, 0.4854, 0.25, 0.49, 0.2032, 0.4854, 0.1582, 0.4717, 0.1167, 0.4496, 0.08029, 0.4197, 0.05045, 0.3833, 0.02827, 0.3418, 0.01461, 0.2968, 0.01, 0.25, 0.01461, 0.2032, 0.02827, 0.1582, 0.05045, 0.1167, 0.08029, 0.08029, 0.1167, 0.05045, 0.1582, 0.02827, 0.2032, 0.01461, 0.25, 0.01, 0.2968, 0.01461, 0.3418, 0.02827, 0.3833, 0.05045, 0.4197, 0.08029, 0.4496, 0.1167, 0.4717, 0.1582, 0.4854, 0.2032, 0.49, 0.25, 0.4854, 0.2968, 0.4717, 0.3418, 0.4496, 0.3833, 0.4197, 0.4197, 0.3833, 0.4496, 0.3418, 0.4717, 0.6562, 1.0, 0.6875, 1.0, 0.6875, 1.0, 0.6562, 1.0, 0.375, 1.0, 0.4062, 1.0, 0.4062, 1.0, 0.375, 1.0, 0.09375, 1.0, 0.125, 1.0, 0.125, 1.0, 0.09375, 1.0, 0.7812, 1.0, 0.8125, 1.0, 0.8125, 1.0, 0.7812, 1.0, 0.5, 1.0, 0.5312, 1.0, 0.5312, 1.0, 0.5, 1.0, 0.2188, 1.0, 0.25, 1.0, 0.25, 1.0, 0.2188, 1.0, 0.9062, 1.0, 0.9375, 1.0, 0.9375, 1.0, 0.9062, 1.0, 0.625, 1.0, 0.6562, 1.0, 0.6562, 1.0, 0.625, 1.0, 0.3438, 1.0, 0.375, 1.0, 0.375, 1.0, 0.3438, 1.0, 0.0625, 1.0, 0.09375, 1.0, 0.09375, 1.0, 0.0625, 1.0, 0.75, 1.0, 0.7812, 1.0, 0.7812, 1.0, 0.75, 1.0, 0.4687, 1.0, 0.5, 1.0, 0.5, 1.0, 0.4688, 1.0, 0.1875, 1.0, 0.2188, 1.0, 0.2188, 1.0, 0.1875, 1.0, 0.875, 1.0, 0.9062, 1.0, 0.9062, 1.0, 0.875, 1.0, 0.5938, 1.0, 0.625, 1.0, 0.625, 1.0, 0.5938, 1.0, 0.3125, 1.0, 0.3438, 1.0, 0.3438, 1.0, 0.3125, 1.0, 0.03125, 1.0, 0.0625, 1.0, 0.0625, 1.0, 0.03125, 1.0, 0.7188, 1.0, 0.75, 1.0, 0.75, 1.0, 0.7188, 1.0, 0.4375, 1.0, 0.4687, 1.0, 0.4688, 1.0, 0.4375, 1.0, 0.1562, 1.0, 0.1875, 1.0, 0.1875, 1.0, 0.1562, 1.0, 0.8437, 1.0, 0.875, 1.0, 0.875, 1.0, 0.8438, 1.0, 0.5625, 1.0, 0.5938, 1.0, 0.5938, 1.0, 0.5625, 1.0, 0.2812, 1.0, 0.3125, 1.0, 0.3125, 1.0, 0.2812, 1.0, 0.9688, 1.0, 1.0, 1.0, 1.0, 1.0, 0.9688, 1.0, 0.0, 1.0, 0.03125, 1.0, 0.03125, 1.0, 0.0, 1.0, 0.6875, 1.0, 0.7188, 1.0, 0.7188, 1.0, 0.6875, 1.0, 0.4062, 1.0, 0.4375, 1.0, 0.4375, 1.0, 0.4062, 1.0, 0.125, 1.0, 0.1562, 1.0, 0.1562, 1.0, 0.125, 1.0, 0.8125, 1.0, 0.8437, 1.0, 0.8438, 1.0, 0.8125, 1.0, 0.5312, 1.0, 0.5625, 1.0, 0.5625, 1.0, 0.5312, 1.0, 0.25, 1.0, 0.2812, 1.0, 0.2812, 1.0, 0.25, 1.0, 0.25, 1.0, 0.2812, 1.0, 0.2812, 1.0, 0.25, 1.0, 0.25, 1.0, 0.2812, 1.0, 0.2812, 1.0, 0.25, 1.0, 0.5312, 1.0, 0.5625, 1.0, 0.5625, 1.0, 0.5312, 1.0, 0.5312, 1.0, 0.5625, 1.0, 0.5625, 1.0, 0.5312, 1.0, 0.8125, 1.0, 0.8438, 1.0, 0.8438, 1.0, 0.8125, 1.0, 0.8125, 1.0, 0.8438, 1.0, 0.8437, 1.0, 0.8125, 1.0, 0.125, 1.0, 0.1562, 1.0, 0.1562, 1.0, 0.125, 1.0, 0.125, 1.0, 0.1562, 1.0, 0.1562, 1.0, 0.125, 1.0, 0.4062, 1.0, 0.4375, 1.0, 0.4375, 1.0, 0.4062, 1.0, 0.4062, 1.0, 0.4375, 1.0, 0.4375, 1.0, 0.4062, 1.0, 0.6875, 1.0, 0.7188, 1.0, 0.7188, 1.0, 0.6875, 1.0, 0.6875, 1.0, 0.7188, 1.0, 0.7188, 1.0, 0.6875, 1.0, 0.0, 1.0, 0.03125, 1.0, 0.03125, 1.0, 0.0, 1.0, 0.9688, 1.0, 1.0, 1.0, 1.0, 1.0, 0.9688, 1.0, 0.2812, 1.0, 0.3125, 1.0, 0.3125, 1.0, 0.2812, 1.0, 0.2812, 1.0, 0.3125, 1.0, 0.3125, 1.0, 0.2812, 1.0, 0.5625, 1.0, 0.5938, 1.0, 0.5938, 1.0, 0.5625, 1.0, 0.5625, 1.0, 0.5938, 1.0, 0.5938, 1.0, 0.5625, 1.0, 0.8438, 1.0, 0.875, 1.0, 0.875, 1.0, 0.8438, 1.0, 0.1562, 1.0, 0.1875, 1.0, 0.1875, 1.0, 0.1562, 1.0, 0.1562, 1.0, 0.1875, 1.0, 0.1875, 1.0, 0.1562, 1.0, 0.4375, 1.0, 0.4688, 1.0, 0.4688, 1.0, 0.4375, 1.0, 0.4375, 1.0, 0.4688, 1.0, 0.4687, 1.0, 0.4375, 1.0, 0.7188, 1.0, 0.75, 1.0, 0.75, 1.0, 0.7188, 1.0, 0.7188, 1.0, 0.75, 1.0, 0.75, 1.0, 0.7188, 1.0, 0.03125, 1.0, 0.0625, 1.0, 0.0625, 1.0, 0.03125, 1.0, 0.3125, 1.0, 0.3438, 1.0, 0.3438, 1.0, 0.3125, 1.0, 0.3125, 1.0, 0.3438, 1.0, 0.3438, 1.0, 0.3125, 1.0, 0.5938, 1.0, 0.625, 1.0, 0.625, 1.0, 0.5938, 1.0, 0.5938, 1.0, 0.625, 1.0, 0.625, 1.0, 0.5938, 1.0, 0.875, 1.0, 0.9062, 1.0, 0.9062, 1.0, 0.875, 1.0, 0.875, 1.0, 0.9062, 1.0, 0.9062, 1.0, 0.875, 1.0, 0.1875, 1.0, 0.2188, 1.0, 0.2188, 1.0, 0.1875, 1.0, 0.1875, 1.0, 0.2188, 1.0, 0.2188, 1.0, 0.1875, 1.0, 0.4688, 1.0, 0.5, 1.0, 0.5, 1.0, 0.4688, 1.0, 0.4688, 1.0, 0.5, 1.0, 0.5, 1.0, 0.4687, 1.0, 0.75, 1.0, 0.7812, 1.0, 0.7812, 1.0, 0.75, 1.0, 0.75, 1.0, 0.7812, 1.0, 0.7812, 1.0, 0.75, 1.0, 0.0625, 1.0, 0.09375, 1.0, 0.09375, 1.0, 0.0625, 1.0, 0.0625, 1.0, 0.09375, 1.0, 0.09375, 1.0, 0.0625, 1.0, 0.3438, 1.0, 0.375, 1.0, 0.375, 1.0, 0.3438, 1.0, 0.3438, 1.0, 0.375, 1.0, 0.375, 1.0, 0.3438, 1.0, 0.625, 1.0, 0.6562, 1.0, 0.6562, 1.0, 0.625, 1.0, 0.625, 1.0, 0.6562, 1.0, 0.6562, 1.0, 0.625, 1.0, 0.9062, 1.0, 0.9375, 1.0, 0.9375, 1.0, 0.9062, 1.0, 0.9062, 1.0, 0.9375, 1.0, 0.9375, 1.0, 0.9062, 1.0, 0.2188, 1.0, 0.25, 1.0, 0.25, 1.0, 0.2188, 1.0, 0.2188, 1.0, 0.25, 1.0, 0.25, 1.0, 0.2188, 1.0, 0.5, 1.0, 0.5312, 1.0, 0.5312, 1.0, 0.5, 1.0, 0.5, 1.0, 0.5312, 1.0, 0.5312, 1.0, 0.5, 1.0, 0.7812, 1.0, 0.8125, 1.0, 0.8125, 1.0, 0.7812, 1.0, 0.7812, 1.0, 0.8125, 1.0, 0.8125, 1.0, 0.7812, 1.0, 0.09375, 1.0, 0.125, 1.0, 0.125, 1.0, 0.09375, 1.0, 0.09375, 1.0, 0.125, 1.0, 0.125, 1.0, 0.09375, 1.0, 0.375, 1.0, 0.4062, 1.0, 0.4062, 1.0, 0.375, 1.0, 0.375, 1.0, 0.4062, 1.0, 0.4062, 1.0, 0.375, 1.0, 0.6562, 1.0, 0.6875, 1.0, 0.6875, 1.0, 0.6562, 1.0, 0.6562, 1.0, 0.6875, 1.0, 0.6875, 1.0, 0.6562, 1.0, 0.9375, 1.0, 0.9688, 1.0, 0.9688, 1.0, 0.9375, 1.0, 0.9375, 1.0, 0.9688, 1.0, 0.9688, 1.0, 0.9375, 1.0, 0.9375, 1.0, 0.9688, 1.0, 0.9688, 1.0, 0.9375, 1.0, 0.2968, 0.4854, 0.25, 0.49, 0.2032, 0.4854, 0.1582, 0.4717, 0.1167, 0.4496, 0.08029, 0.4197, 0.05045, 0.3833, 0.02827, 0.3418, 0.01461, 0.2968, 0.01, 0.25, 0.01461, 0.2032, 0.02827, 0.1582, 0.05045, 0.1167, 0.08029, 0.08029, 0.1167, 0.05045, 0.1582, 0.02827, 0.2032, 0.01461, 0.25, 0.01, 0.2968, 0.01461, 0.3418, 0.02827, 0.3833, 0.05045, 0.4197, 0.08029, 0.4496, 0.1167, 0.4717, 0.1582, 0.4854, 0.2032, 0.49, 0.25, 0.4854, 0.2968, 0.4717, 0.3418, 0.4496, 0.3833, 0.4197, 0.4197, 0.3833, 0.4496, 0.3418, 0.4717, 0.6563, 1.0, 0.6875, 1.0, 0.6875, 1.0, 0.6562, 1.0, 0.375, 1.0, 0.4062, 1.0, 0.4062, 1.0, 0.375, 1.0, 0.09375, 1.0, 0.125, 1.0, 0.125, 1.0, 0.09375, 1.0, 0.7812, 1.0, 0.8125, 1.0, 0.8125, 1.0, 0.7812, 1.0, 0.5, 1.0, 0.5312, 1.0, 0.5312, 1.0, 0.5, 1.0, 0.2188, 1.0, 0.25, 1.0, 0.25, 1.0, 0.2188, 1.0, 0.9062, 1.0, 0.9375, 1.0, 0.9375, 1.0, 0.9062, 1.0, 0.625, 1.0, 0.6563, 1.0, 0.6562, 1.0, 0.625, 1.0, 0.3437, 1.0, 0.375, 1.0, 0.375, 1.0, 0.3438, 1.0, 0.0625, 1.0, 0.09375, 1.0, 0.09375, 1.0, 0.0625, 1.0, 0.75, 1.0, 0.7812, 1.0, 0.7812, 1.0, 0.75, 1.0, 0.4688, 1.0, 0.5, 1.0, 0.5, 1.0, 0.4688, 1.0, 0.1875, 1.0, 0.2188, 1.0, 0.2188, 1.0, 0.1875, 1.0, 0.875, 1.0, 0.9062, 1.0, 0.9062, 1.0, 0.875, 1.0, 0.5938, 1.0, 0.625, 1.0, 0.625, 1.0, 0.5938, 1.0, 0.3125, 1.0, 0.3437, 1.0, 0.3438, 1.0, 0.3125, 1.0, 0.03125, 1.0, 0.0625, 1.0, 0.0625, 1.0, 0.03125, 1.0, 0.7188, 1.0, 0.75, 1.0, 0.75, 1.0, 0.7188, 1.0, 0.4375, 1.0, 0.4688, 1.0, 0.4688, 1.0, 0.4375, 1.0, 0.1562, 1.0, 0.1875, 1.0, 0.1875, 1.0, 0.1562, 1.0, 0.8438, 1.0, 0.875, 1.0, 0.875, 1.0, 0.8438, 1.0, 0.5625, 1.0, 0.5938, 1.0, 0.5938, 1.0, 0.5625, 1.0, 0.2812, 1.0, 0.3125, 1.0, 0.3125, 1.0, 0.2812, 1.0, 0.9688, 1.0, 1.0, 1.0, 1.0, 1.0, 0.9688, 1.0, 0.0, 1.0, 0.03125, 1.0, 0.03125, 1.0, 0.0, 1.0, 0.6875, 1.0, 0.7188, 1.0, 0.7188, 1.0, 0.6875, 1.0, 0.4062, 1.0, 0.4375, 1.0, 0.4375, 1.0, 0.4062, 1.0, 0.125, 1.0, 0.1562, 1.0, 0.1562, 1.0, 0.125, 1.0, 0.8125, 1.0, 0.8438, 1.0, 0.8438, 1.0, 0.8125, 1.0, 0.5312, 1.0, 0.5625, 1.0, 0.5625, 1.0, 0.5312, 1.0, 0.25, 1.0, 0.2812, 1.0, 0.2812, 1.0, 0.25, 1.0, 0.625, 0.5, 0.625, 1.0, 0.5938, 1.0, 0.5938, 0.5, 0.9375, 1.0, 0.9688, 1.0, 0.9688, 1.0, 0.9375, 1.0, 0.2968, 0.4854, 0.25, 0.49, 0.2032, 0.4854, 0.1582, 0.4717, 0.1167, 0.4496, 0.08029, 0.4197, 0.05045, 0.3833, 0.02827, 0.3418, 0.01461, 0.2968, 0.01, 0.25, 0.01461, 0.2032, 0.02827, 0.1582, 0.05045, 0.1167, 0.08029, 0.08029, 0.1167, 0.05045, 0.1582, 0.02827, 0.2032, 0.01461, 0.25, 0.01, 0.2968, 0.01461, 0.3418, 0.02827, 0.3833, 0.05045, 0.4197, 0.08029, 0.4496, 0.1167, 0.4717, 0.1582, 0.4854, 0.2032, 0.49, 0.25, 0.4854, 0.2968, 0.4717, 0.3418, 0.4496, 0.3833, 0.4197, 0.4197, 0.3833, 0.4496, 0.3418, 0.4717, 0.6562, 1.0, 0.6875, 1.0, 0.6875, 1.0, 0.6562, 1.0, 0.375, 1.0, 0.4062, 1.0, 0.4062, 1.0, 0.375, 1.0, 0.09375, 1.0, 0.125, 1.0, 0.125, 1.0, 0.09375, 1.0, 0.7812, 1.0, 0.8125, 1.0, 0.8125, 1.0, 0.7812, 1.0, 0.5, 1.0, 0.5312, 1.0, 0.5312, 1.0, 0.5, 1.0, 0.2188, 1.0, 0.25, 1.0, 0.25, 1.0, 0.2188, 1.0, 0.9062, 1.0, 0.9375, 1.0, 0.9375, 1.0, 0.9062, 1.0, 0.625, 1.0, 0.6562, 1.0, 0.6562, 1.0, 0.625, 1.0, 0.3438, 1.0, 0.375, 1.0, 0.375, 1.0, 0.3438, 1.0, 0.0625, 1.0, 0.09375, 1.0, 0.09375, 1.0, 0.0625, 1.0, 0.75, 1.0, 0.7812, 1.0, 0.7812, 1.0, 0.75, 1.0, 0.4687, 1.0, 0.5, 1.0, 0.5, 1.0, 0.4688, 1.0, 0.1875, 1.0, 0.2188, 1.0, 0.2188, 1.0, 0.1875, 1.0, 0.875, 1.0, 0.9062, 1.0, 0.9062, 1.0, 0.875, 1.0, 0.5938, 1.0, 0.625, 1.0, 0.625, 1.0, 0.5938, 1.0, 0.3125, 1.0, 0.3438, 1.0, 0.3438, 1.0, 0.3125, 1.0, 0.03125, 1.0, 0.0625, 1.0, 0.0625, 1.0, 0.03125, 1.0, 0.7188, 1.0, 0.75, 1.0, 0.75, 1.0, 0.7188, 1.0, 0.4375, 1.0, 0.4687, 1.0, 0.4688, 1.0, 0.4375, 1.0, 0.1562, 1.0, 0.1875, 1.0, 0.1875, 1.0, 0.1562, 1.0, 0.8437, 1.0, 0.875, 1.0, 0.875, 1.0, 0.8438, 1.0, 0.5625, 1.0, 0.5938, 1.0, 0.5938, 1.0, 0.5625, 1.0, 0.2812, 1.0, 0.3125, 1.0, 0.3125, 1.0, 0.2812, 1.0, 0.9688, 1.0, 1.0, 1.0, 1.0, 1.0, 0.9688, 1.0, 0.0, 1.0, 0.03125, 1.0, 0.03125, 1.0, 0.0, 1.0, 0.6875, 1.0, 0.7188, 1.0, 0.7188, 1.0, 0.6875, 1.0, 0.4062, 1.0, 0.4375, 1.0, 0.4375, 1.0, 0.4062, 1.0, 0.125, 1.0, 0.1562, 1.0, 0.1562, 1.0, 0.125, 1.0, 0.8125, 1.0, 0.8437, 1.0, 0.8438, 1.0, 0.8125, 1.0, 0.5312, 1.0, 0.5625, 1.0, 0.5625, 1.0, 0.5312, 1.0, 0.25, 1.0, 0.2812, 1.0, 0.2812, 1.0, 0.25, 1.0, 0.0, 1.0, 0.03125, 1.0, 0.03125, 1.0, 0.0, 1.0, 0.9688, 1.0, 1.0, 1.0, 1.0, 1.0, 0.9688, 1.0, 0.8438, 1.0, 0.875, 1.0, 0.875, 1.0, 0.8437, 1.0, 0.03125, 1.0, 0.0625, 1.0, 0.0625, 1.0, 0.03125, 1.0, 0.25, 1.0, 0.2812, 1.0, 0.2812, 1.0, 0.25, 1.0, 0.5312, 1.0, 0.5625, 1.0, 0.5625, 1.0, 0.5312, 1.0, 0.8125, 1.0, 0.8437, 1.0, 0.8438, 1.0, 0.8125, 1.0, 0.125, 1.0, 0.1562, 1.0, 0.1562, 1.0, 0.125, 1.0, 0.4062, 1.0, 0.4375, 1.0, 0.4375, 1.0, 0.4062, 1.0, 0.6875, 1.0, 0.7188, 1.0, 0.7188, 1.0, 0.6875, 1.0, 0.0, 1.0, 0.03125, 1.0, 0.03125, 1.0, 0.0, 1.0, 0.9688, 1.0, 1.0, 1.0, 1.0, 1.0, 0.9688, 1.0, 0.2812, 1.0, 0.3125, 1.0, 0.3125, 1.0, 0.2812, 1.0, 0.5625, 1.0, 0.5938, 1.0, 0.5938, 1.0, 0.5625, 1.0, 0.8437, 1.0, 0.875, 1.0, 0.875, 1.0, 0.8438, 1.0, 0.1562, 1.0, 0.1875, 1.0, 0.1875, 1.0, 0.1562, 1.0, 0.4375, 1.0, 0.4687, 1.0, 0.4688, 1.0, 0.4375, 1.0, 0.7188, 1.0, 0.75, 1.0, 0.75, 1.0, 0.7188, 1.0, 0.03125, 1.0, 0.0625, 1.0, 0.0625, 1.0, 0.03125, 1.0, 0.3125, 1.0, 0.3438, 1.0, 0.3437, 1.0, 0.3125, 1.0, 0.5938, 1.0, 0.625, 1.0, 0.625, 1.0, 0.5938, 1.0, 0.875, 1.0, 0.9062, 1.0, 0.9062, 1.0, 0.875, 1.0, 0.1875, 1.0, 0.2188, 1.0, 0.2188, 1.0, 0.1875, 1.0, 0.4687, 1.0, 0.5, 1.0, 0.5, 1.0, 0.4688, 1.0, 0.75, 1.0, 0.7812, 1.0, 0.7812, 1.0, 0.75, 1.0, 0.0625, 1.0, 0.09375, 1.0, 0.09375, 1.0, 0.0625, 1.0, 0.3438, 1.0, 0.375, 1.0, 0.375, 1.0, 0.3437, 1.0, 0.625, 1.0, 0.6562, 1.0, 0.6563, 1.0, 0.625, 1.0, 0.9062, 1.0, 0.9375, 1.0, 0.9375, 1.0, 0.9062, 1.0, 0.2188, 1.0, 0.25, 1.0, 0.25, 1.0, 0.2188, 1.0, 0.5, 1.0, 0.5312, 1.0, 0.5312, 1.0, 0.5, 1.0, 0.7812, 1.0, 0.8125, 1.0, 0.8125, 1.0, 0.7812, 1.0, 0.09375, 1.0, 0.125, 1.0, 0.125, 1.0, 0.09375, 1.0, 0.375, 1.0, 0.4062, 1.0, 0.4062, 1.0, 0.375, 1.0, 0.6562, 1.0, 0.6875, 1.0, 0.6875, 1.0, 0.6563, 1.0, 0.9375, 1.0, 0.9688, 1.0, 0.9688, 1.0, 0.9375, 1.0])
me_cylinder_002.update()
me_cylinder_003 = bpy.data.meshes.new('Cylinder.003')
me_cylinder_003.from_pydata([(-0.9751, 0.5157, -3.174), (-0.9963, 0.823, -1.731), (-0.8157, 0.5042, -3.178), (-0.8012, 0.8037, -1.731), (-0.663, 0.4657, -3.185), (-0.6136, 0.7468, -1.731), (-0.5226, 0.4016, -3.196), (-0.4408, 0.6544, -1.731), (-0.4002, 0.3143, -3.21), (-0.2892, 0.5301, -1.731), (-0.3002, 0.2073, -3.226), (-0.1649, 0.3785, -1.731), (-0.2267, 0.08455, -3.244), (-0.07244, 0.2056, -1.731), (-0.1824, -0.04912, -3.262), (-0.01554, 0.01805, -1.731), (-0.169, -0.1886, -3.281), (0.003677, -0.177, -1.731), (-0.187, -0.3286, -3.3), (-0.01554, -0.3721, -1.731), (-0.2358, -0.4636, -3.318), (-0.07244, -0.5597, -1.731), (-0.3135, -0.5885, -3.333), (-0.1649, -0.7326, -1.731), (-0.417, -0.6985, -3.346), (-0.2892, -0.8841, -1.731), (-0.5424, -0.7894, -3.357), (-0.4408, -1.009, -1.731), (-0.685, -0.8577, -3.364), (-0.6136, -1.101, -1.731), (-0.8391, -0.9007, -3.367), (-0.8012, -1.158, -1.731), (-0.9989, -0.9167, -3.367), (-0.9963, -1.177, -1.731), (-1.158, -0.9053, -3.363), (-1.191, -1.158, -1.731), (-1.311, -0.8668, -3.355), (-1.379, -1.101, -1.731), (-1.451, -0.8026, -3.344), (-1.552, -1.009, -1.731), (-1.574, -0.7154, -3.331), (-1.703, -0.8841, -1.731), (-1.674, -0.6083, -3.315), (-1.828, -0.7326, -1.731), (-1.747, -0.4856, -3.297), (-1.92, -0.5597, -1.731), (-1.792, -0.3519, -3.278), (-1.977, -0.3721, -1.731), (-1.805, -0.2124, -3.259), (-1.996, -0.177, -1.731), (-1.787, -0.07248, -3.241), (-1.977, 0.01805, -1.731), (-1.738, 0.06256, -3.223), (-1.92, 0.2056, -1.731), (-1.66, 0.1875, -3.208), (-1.828, 0.3785, -1.731), (-1.557, 0.2975, -3.194), (-1.703, 0.5301, -1.731), (-1.432, 0.3884, -3.184), (-1.552, 0.6544, -1.731), (-1.289, 0.4566, -3.177), (-1.379, 0.7468, -1.731), (-1.135, 0.4996, -3.174), (-1.191, 0.8037, -1.731), (-0.8012, 0.8037, 3.515), (-0.9963, 0.823, 3.515), (-0.6136, 0.7468, 3.515), (-0.4408, 0.6544, 3.515), (-0.2892, 0.5301, 3.515), (-0.1649, 0.3785, 3.515), (-0.07244, 0.2056, 3.515), (-0.01554, 0.01805, 3.515), (0.003677, -0.177, 3.515), (-0.01554, -0.3721, 3.515), (-0.07244, -0.5597, 3.515), (-0.1649, -0.7326, 3.515), (-0.2892, -0.8841, 3.515), (-0.4408, -1.009, 3.515), (-0.6136, -1.101, 3.515), (-0.8012, -1.158, 3.515), (-0.9963, -1.177, 3.515), (-1.191, -1.158, 3.515), (-1.379, -1.101, 3.515), (-1.552, -1.009, 3.515), (-1.703, -0.8841, 3.515), (-1.828, -0.7326, 3.515), (-1.92, -0.5597, 3.515), (-1.977, -0.3721, 3.515), (-1.996, -0.177, 3.515), (-1.977, 0.01805, 3.515), (-1.92, 0.2056, 3.515), (-1.828, 0.3785, 3.515), (-1.703, 0.5301, 3.515), (-1.552, 0.6544, 3.515), (-1.379, 0.7468, 3.515), (-1.191, 0.8037, 3.515), (-0.8012, 0.8037, 0.01763), (-0.8012, 0.8037, 1.766), (-0.6136, 0.7468, 1.766), (-0.6136, 0.7468, 0.01763), (-0.07244, -0.5597, 0.01763), (-0.07244, -0.5597, 1.766), (-0.1649, -0.7326, 1.766), (-0.1649, -0.7326, 0.01763), (-1.552, -1.009, 0.01763), (-1.552, -1.009, 1.766), (-1.703, -0.8841, 1.766), (-1.703, -0.8841, 0.01763), (-1.703, 0.5301, 0.01763), (-1.703, 0.5301, 1.766), (-1.552, 0.6544, 1.766), (-1.552, 0.6544, 0.01763), (-0.07244, 0.2056, 0.01763), (-0.07244, 0.2056, 1.766), (-0.01554, 0.01805, 1.766), (-0.01554, 0.01805, 0.01763), (-0.8012, -1.158, 0.01763), (-0.8012, -1.158, 1.766), (-0.9963, -1.177, 1.766), (-0.9963, -1.177, 0.01763), (-1.996, -0.177, 0.01763), (-1.996, -0.177, 1.766), (-1.977, 0.01805, 1.766), (-1.977, 0.01805, 0.01763), (-0.4408, 0.6544, 1.766), (-0.4408, 0.6544, 0.01763), (-0.2892, -0.8841, 1.766), (-0.2892, -0.8841, 0.01763), (-1.828, -0.7326, 1.766), (-1.828, -0.7326, 0.01763), (-1.379, 0.7468, 1.766), (-1.379, 0.7468, 0.01763), (0.003677, -0.177, 1.766), (0.003677, -0.177, 0.01763), (-1.191, -1.158, 1.766), (-1.191, -1.158, 0.01763), (-1.92, 0.2056, 1.766), (-1.92, 0.2056, 0.01763), (-0.2892, 0.5301, 1.766), (-0.2892, 0.5301, 0.01763), (-0.4408, -1.009, 1.766), (-0.4408, -1.009, 0.01763), (-1.92, -0.5597, 1.766), (-1.92, -0.5597, 0.01763), (-1.191, 0.8037, 1.766), (-1.191, 0.8037, 0.01763), (-0.01554, -0.3721, 1.766), (-0.01554, -0.3721, 0.01763), (-1.379, -1.101, 1.766), (-1.379, -1.101, 0.01763), (-1.828, 0.3785, 1.766), (-1.828, 0.3785, 0.01763), (-0.1649, 0.3785, 1.766), (-0.1649, 0.3785, 0.01763), (-0.6136, -1.101, 1.766), (-0.6136, -1.101, 0.01763), (-1.977, -0.3721, 1.766), (-1.977, -0.3721, 0.01763), (-0.9963, 0.823, 0.01763), (-0.9963, 0.823, 1.766), (-0.8012, 0.8037, 7.88), (-0.9963, 0.823, 7.88), (-0.6136, 0.7468, 7.88), (-0.4408, 0.6544, 7.88), (-0.2892, 0.5301, 7.88), (-0.1649, 0.3785, 7.88), (-0.07244, 0.2056, 7.88), (-0.01554, 0.01805, 7.88), (0.003677, -0.177, 7.88), (-0.01554, -0.3721, 7.88), (-0.07244, -0.5597, 7.88), (-0.1649, -0.7326, 7.88), (-0.2892, -0.8841, 7.88), (-0.4408, -1.009, 7.88), (-0.6136, -1.101, 7.88), (-0.8012, -1.158, 7.88), (-0.9963, -1.177, 7.88), (-1.191, -1.158, 7.88), (-1.379, -1.101, 7.88), (-1.552, -1.009, 7.88), (-1.703, -0.8841, 7.88), (-1.828, -0.7326, 7.88), (-1.92, -0.5597, 7.88), (-1.977, -0.3721, 7.88), (-1.996, -0.177, 7.88), (-1.977, 0.01805, 7.88), (-1.92, 0.2056, 7.88), (-1.828, 0.3785, 7.88), (-1.703, 0.5301, 7.88), (-1.552, 0.6544, 7.88), (-1.379, 0.7468, 7.88), (-1.191, 0.8037, 7.88)], [], [(0, 1, 3, 2), (2, 3, 5, 4), (4, 5, 7, 6), (6, 7, 9, 8), (8, 9, 11, 10), (10, 11, 13, 12), (12, 13, 15, 14), (14, 15, 17, 16), (16, 17, 19, 18), (18, 19, 21, 20), (20, 21, 23, 22), (22, 23, 25, 24), (24, 25, 27, 26), (26, 27, 29, 28), (28, 29, 31, 30), (30, 31, 33, 32), (32, 33, 35, 34), (34, 35, 37, 36), (36, 37, 39, 38), (38, 39, 41, 40), (40, 41, 43, 42), (42, 43, 45, 44), (44, 45, 47, 46), (46, 47, 49, 48), (48, 49, 51, 50), (50, 51, 53, 52), (52, 53, 55, 54), (54, 55, 57, 56), (56, 57, 59, 58), (58, 59, 61, 60), (98, 97, 64, 66), (60, 61, 63, 62), (62, 63, 1, 0), (0, 2, 4, 6, 8, 10, 12, 14, 16, 18, 20, 22, 24, 26, 28, 30, 32, 34, 36, 38, 40, 42, 44, 46, 48, 50, 52, 54, 56, 58, 60, 62), (88, 87, 183, 184), (102, 101, 74, 75), (106, 105, 83, 84), (110, 109, 92, 93), (114, 113, 70, 71), (118, 117, 79, 80), (122, 121, 88, 89), (124, 98, 66, 67), (126, 102, 75, 76), (128, 106, 84, 85), (130, 110, 93, 94), (132, 114, 71, 72), (134, 118, 80, 81), (136, 122, 89, 90), (138, 124, 67, 68), (140, 126, 76, 77), (142, 128, 85, 86), (144, 130, 94, 95), (146, 132, 72, 73), (148, 134, 81, 82), (150, 136, 90, 91), (152, 138, 68, 69), (154, 140, 77, 78), (156, 142, 86, 87), (97, 159, 65, 64), (159, 144, 95, 65), (101, 146, 73, 74), (105, 148, 82, 83), (109, 150, 91, 92), (113, 152, 69, 70), (117, 154, 78, 79), (121, 156, 87, 88), (49, 47, 157, 120), (120, 157, 156, 121), (31, 29, 155, 116), (116, 155, 154, 117), (13, 11, 153, 112), (112, 153, 152, 113), (57, 55, 151, 108), (108, 151, 150, 109), (39, 37, 149, 104), (104, 149, 148, 105), (21, 19, 147, 100), (100, 147, 146, 101), (1, 63, 145, 158), (158, 145, 144, 159), (3, 1, 158, 96), (96, 158, 159, 97), (47, 45, 143, 157), (157, 143, 142, 156), (29, 27, 141, 155), (155, 141, 140, 154), (11, 9, 139, 153), (153, 139, 138, 152), (55, 53, 137, 151), (151, 137, 136, 150), (37, 35, 135, 149), (149, 135, 134, 148), (19, 17, 133, 147), (147, 133, 132, 146), (63, 61, 131, 145), (145, 131, 130, 144), (45, 43, 129, 143), (143, 129, 128, 142), (27, 25, 127, 141), (141, 127, 126, 140), (9, 7, 125, 139), (139, 125, 124, 138), (53, 51, 123, 137), (137, 123, 122, 136), (35, 33, 119, 135), (135, 119, 118, 134), (17, 15, 115, 133), (133, 115, 114, 132), (61, 59, 111, 131), (131, 111, 110, 130), (43, 41, 107, 129), (129, 107, 106, 128), (25, 23, 103, 127), (127, 103, 102, 126), (7, 5, 99, 125), (125, 99, 98, 124), (51, 49, 120, 123), (123, 120, 121, 122), (33, 31, 116, 119), (119, 116, 117, 118), (15, 13, 112, 115), (115, 112, 113, 114), (59, 57, 108, 111), (111, 108, 109, 110), (41, 39, 104, 107), (107, 104, 105, 106), (23, 21, 100, 103), (103, 100, 101, 102), (5, 3, 96, 99), (99, 96, 97, 98), (160, 161, 191, 190, 189, 188, 187, 186, 185, 184, 183, 182, 181, 180, 179, 178, 177, 176, 175, 174, 173, 172, 171, 170, 169, 168, 167, 166, 165, 164, 163, 162), (75, 74, 170, 171), (89, 88, 184, 185), (76, 75, 171, 172), (90, 89, 185, 186), (77, 76, 172, 173), (91, 90, 186, 187), (78, 77, 173, 174), (64, 65, 161, 160), (92, 91, 187, 188), (79, 78, 174, 175), (66, 64, 160, 162), (93, 92, 188, 189), (80, 79, 175, 176), (67, 66, 162, 163), (94, 93, 189, 190), (81, 80, 176, 177), (68, 67, 163, 164), (95, 94, 190, 191), (82, 81, 177, 178), (69, 68, 164, 165), (65, 95, 191, 161), (83, 82, 178, 179), (70, 69, 165, 166), (84, 83, 179, 180), (71, 70, 166, 167), (85, 84, 180, 181), (72, 71, 167, 168), (86, 85, 181, 182), (73, 72, 168, 169), (87, 86, 182, 183), (74, 73, 169, 170)])
_uv = me_cylinder_003.uv_layers.new(name='UVMap')
_uv.uv.foreach_set('vector', [1.0, 0.5, 1.0, 1.0, 0.9688, 1.0, 0.9688, 0.5, 0.9688, 0.5, 0.9688, 1.0, 0.9375, 1.0, 0.9375, 0.5, 0.9375, 0.5, 0.9375, 1.0, 0.9062, 1.0, 0.9062, 0.5, 0.9062, 0.5, 0.9062, 1.0, 0.875, 1.0, 0.875, 0.5, 0.875, 0.5, 0.875, 1.0, 0.8438, 1.0, 0.8438, 0.5, 0.8438, 0.5, 0.8438, 1.0, 0.8125, 1.0, 0.8125, 0.5, 0.8125, 0.5, 0.8125, 1.0, 0.7812, 1.0, 0.7812, 0.5, 0.7812, 0.5, 0.7812, 1.0, 0.75, 1.0, 0.75, 0.5, 0.75, 0.5, 0.75, 1.0, 0.7188, 1.0, 0.7188, 0.5, 0.7188, 0.5, 0.7188, 1.0, 0.6875, 1.0, 0.6875, 0.5, 0.6875, 0.5, 0.6875, 1.0, 0.6562, 1.0, 0.6562, 0.5, 0.6562, 0.5, 0.6562, 1.0, 0.625, 1.0, 0.625, 0.5, 0.625, 0.5, 0.625, 1.0, 0.5938, 1.0, 0.5938, 0.5, 0.5938, 0.5, 0.5938, 1.0, 0.5625, 1.0, 0.5625, 0.5, 0.5625, 0.5, 0.5625, 1.0, 0.5312, 1.0, 0.5312, 0.5, 0.5312, 0.5, 0.5312, 1.0, 0.5, 1.0, 0.5, 0.5, 0.5, 0.5, 0.5, 1.0, 0.4688, 1.0, 0.4688, 0.5, 0.4688, 0.5, 0.4688, 1.0, 0.4375, 1.0, 0.4375, 0.5, 0.4375, 0.5, 0.4375, 1.0, 0.4062, 1.0, 0.4062, 0.5, 0.4062, 0.5, 0.4062, 1.0, 0.375, 1.0, 0.375, 0.5, 0.375, 0.5, 0.375, 1.0, 0.3438, 1.0, 0.3438, 0.5, 0.3438, 0.5, 0.3438, 1.0, 0.3125, 1.0, 0.3125, 0.5, 0.3125, 0.5, 0.3125, 1.0, 0.2812, 1.0, 0.2812, 0.5, 0.2812, 0.5, 0.2812, 1.0, 0.25, 1.0, 0.25, 0.5, 0.25, 0.5, 0.25, 1.0, 0.2188, 1.0, 0.2188, 0.5, 0.2188, 0.5, 0.2188, 1.0, 0.1875, 1.0, 0.1875, 0.5, 0.1875, 0.5, 0.1875, 1.0, 0.1562, 1.0, 0.1562, 0.5, 0.1562, 0.5, 0.1562, 1.0, 0.125, 1.0, 0.125, 0.5, 0.125, 0.5, 0.125, 1.0, 0.09375, 1.0, 0.09375, 0.5, 0.09375, 0.5, 0.09375, 1.0, 0.0625, 1.0, 0.0625, 0.5, 0.9375, 1.0, 0.9688, 1.0, 0.9688, 1.0, 0.9375, 1.0, 0.0625, 0.5, 0.0625, 1.0, 0.03125, 1.0, 0.03125, 0.5, 0.03125, 0.5, 0.03125, 1.0, 0.0, 1.0, 0.0, 0.5, 0.75, 0.49, 0.7968, 0.4854, 0.8418, 0.4717, 0.8833, 0.4496, 0.9197, 0.4197, 0.9496, 0.3833, 0.9717, 0.3418, 0.9854, 0.2968, 0.99, 0.25, 0.9854, 0.2032, 0.9717, 0.1582, 0.9496, 0.1167, 0.9197, 0.08029, 0.8833, 0.05045, 0.8418, 0.02827, 0.7968, 0.01461, 0.75, 0.01, 0.7032, 0.01461, 0.6582, 0.02827, 0.6167, 0.05045, 0.5803, 0.08029, 0.5504, 0.1167, 0.5283, 0.1582, 0.5146, 0.2032, 0.51, 0.25, 0.5146, 0.2968, 0.5283, 0.3418, 0.5504, 0.3833, 0.5803, 0.4197, 0.6167, 0.4496, 0.6582, 0.4717, 0.7032, 0.4854, 0.25, 1.0, 0.2812, 1.0, 0.2812, 1.0, 0.25, 1.0, 0.6562, 1.0, 0.6875, 1.0, 0.6875, 1.0, 0.6562, 1.0, 0.375, 1.0, 0.4062, 1.0, 0.4062, 1.0, 0.375, 1.0, 0.09375, 1.0, 0.125, 1.0, 0.125, 1.0, 0.09375, 1.0, 0.7812, 1.0, 0.8125, 1.0, 0.8125, 1.0, 0.7812, 1.0, 0.5, 1.0, 0.5312, 1.0, 0.5312, 1.0, 0.5, 1.0, 0.2188, 1.0, 0.25, 1.0, 0.25, 1.0, 0.2188, 1.0, 0.9062, 1.0, 0.9375, 1.0, 0.9375, 1.0, 0.9062, 1.0, 0.625, 1.0, 0.6562, 1.0, 0.6562, 1.0, 0.625, 1.0, 0.3438, 1.0, 0.375, 1.0, 0.375, 1.0, 0.3438, 1.0, 0.0625, 1.0, 0.09375, 1.0, 0.09375, 1.0, 0.0625, 1.0, 0.75, 1.0, 0.7812, 1.0, 0.7812, 1.0, 0.75, 1.0, 0.4687, 1.0, 0.5, 1.0, 0.5, 1.0, 0.4688, 1.0, 0.1875, 1.0, 0.2188, 1.0, 0.2188, 1.0, 0.1875, 1.0, 0.875, 1.0, 0.9062, 1.0, 0.9062, 1.0, 0.875, 1.0, 0.5938, 1.0, 0.625, 1.0, 0.625, 1.0, 0.5938, 1.0, 0.3125, 1.0, 0.3438, 1.0, 0.3438, 1.0, 0.3125, 1.0, 0.03125, 1.0, 0.0625, 1.0, 0.0625, 1.0, 0.03125, 1.0, 0.7188, 1.0, 0.75, 1.0, 0.75, 1.0, 0.7188, 1.0, 0.4375, 1.0, 0.4687, 1.0, 0.4688, 1.0, 0.4375, 1.0, 0.1562, 1.0, 0.1875, 1.0, 0.1875, 1.0, 0.1562, 1.0, 0.8437, 1.0, 0.875, 1.0, 0.875, 1.0, 0.8438, 1.0, 0.5625, 1.0, 0.5938, 1.0, 0.5938, 1.0, 0.5625, 1.0, 0.2812, 1.0, 0.3125, 1.0, 0.3125, 1.0, 0.2812, 1.0, 0.9688, 1.0, 1.0, 1.0, 1.0, 1.0, 0.9688, 1.0, 0.0, 1.0, 0.03125, 1.0, 0.03125, 1.0, 0.0, 1.0, 0.6875, 1.0, 0.7188, 1.0, 0.7188, 1.0, 0.6875, 1.0, 0.4062, 1.0, 0.4375, 1.0, 0.4375, 1.0, 0.4062, 1.0, 0.125, 1.0, 0.1562, 1.0, 0.1562, 1.0, 0.125, 1.0, 0.8125, 1.0, 0.8437, 1.0, 0.8438, 1.0, 0.8125, 1.0, 0.5312, 1.0, 0.5625, 1.0, 0.5625, 1.0, 0.5312, 1.0, 0.25, 1.0, 0.2812, 1.0, 0.2812, 1.0, 0.25, 1.0, 0.25, 1.0, 0.2812, 1.0, 0.2812, 1.0, 0.25, 1.0, 0.25, 1.0, 0.2812, 1.0, 0.2812, 1.0, 0.25, 1.0, 0.5312, 1.0, 0.5625, 1.0, 0.5625, 1.0, 0.5312, 1.0, 0.5312, 1.0, 0.5625, 1.0, 0.5625, 1.0, 0.5312, 1.0, 0.8125, 1.0, 0.8438, 1.0, 0.8438, 1.0, 0.8125, 1.0, 0.8125, 1.0, 0.8438, 1.0, 0.8437, 1.0, 0.8125, 1.0, 0.125, 1.0, 0.1562, 1.0, 0.1562, 1.0, 0.125, 1.0, 0.125, 1.0, 0.1562, 1.0, 0.1562, 1.0, 0.125, 1.0, 0.4062, 1.0, 0.4375, 1.0, 0.4375, 1.0, 0.4062, 1.0, 0.4062, 1.0, 0.4375, 1.0, 0.4375, 1.0, 0.4062, 1.0, 0.6875, 1.0, 0.7188, 1.0, 0.7188, 1.0, 0.6875, 1.0, 0.6875, 1.0, 0.7188, 1.0, 0.7188, 1.0, 0.6875, 1.0, 0.0, 1.0, 0.03125, 1.0, 0.03125, 1.0, 0.0, 1.0, 0.0, 1.0, 0.03125, 1.0, 0.03125, 1.0, 0.0, 1.0, 0.9688, 1.0, 1.0, 1.0, 1.0, 1.0, 0.9688, 1.0, 0.9688, 1.0, 1.0, 1.0, 1.0, 1.0, 0.9688, 1.0, 0.2812, 1.0, 0.3125, 1.0, 0.3125, 1.0, 0.2812, 1.0, 0.2812, 1.0, 0.3125, 1.0, 0.3125, 1.0, 0.2812, 1.0, 0.5625, 1.0, 0.5938, 1.0, 0.5938, 1.0, 0.5625, 1.0, 0.5625, 1.0, 0.5938, 1.0, 0.5938, 1.0, 0.5625, 1.0, 0.8438, 1.0, 0.875, 1.0, 0.875, 1.0, 0.8438, 1.0, 0.8438, 1.0, 0.875, 1.0, 0.875, 1.0, 0.8437, 1.0, 0.1562, 1.0, 0.1875, 1.0, 0.1875, 1.0, 0.1562, 1.0, 0.1562, 1.0, 0.1875, 1.0, 0.1875, 1.0, 0.1562, 1.0, 0.4375, 1.0, 0.4688, 1.0, 0.4688, 1.0, 0.4375, 1.0, 0.4375, 1.0, 0.4688, 1.0, 0.4687, 1.0, 0.4375, 1.0, 0.7188, 1.0, 0.75, 1.0, 0.75, 1.0, 0.7188, 1.0, 0.7188, 1.0, 0.75, 1.0, 0.75, 1.0, 0.7188, 1.0, 0.03125, 1.0, 0.0625, 1.0, 0.0625, 1.0, 0.03125, 1.0, 0.03125, 1.0, 0.0625, 1.0, 0.0625, 1.0, 0.03125, 1.0, 0.3125, 1.0, 0.3438, 1.0, 0.3438, 1.0, 0.3125, 1.0, 0.3125, 1.0, 0.3438, 1.0, 0.3438, 1.0, 0.3125, 1.0, 0.5938, 1.0, 0.625, 1.0, 0.625, 1.0, 0.5938, 1.0, 0.5938, 1.0, 0.625, 1.0, 0.625, 1.0, 0.5938, 1.0, 0.875, 1.0, 0.9062, 1.0, 0.9062, 1.0, 0.875, 1.0, 0.875, 1.0, 0.9062, 1.0, 0.9062, 1.0, 0.875, 1.0, 0.1875, 1.0, 0.2188, 1.0, 0.2188, 1.0, 0.1875, 1.0, 0.1875, 1.0, 0.2188, 1.0, 0.2188, 1.0, 0.1875, 1.0, 0.4688, 1.0, 0.5, 1.0, 0.5, 1.0, 0.4688, 1.0, 0.4688, 1.0, 0.5, 1.0, 0.5, 1.0, 0.4687, 1.0, 0.75, 1.0, 0.7812, 1.0, 0.7812, 1.0, 0.75, 1.0, 0.75, 1.0, 0.7812, 1.0, 0.7812, 1.0, 0.75, 1.0, 0.0625, 1.0, 0.09375, 1.0, 0.09375, 1.0, 0.0625, 1.0, 0.0625, 1.0, 0.09375, 1.0, 0.09375, 1.0, 0.0625, 1.0, 0.3438, 1.0, 0.375, 1.0, 0.375, 1.0, 0.3438, 1.0, 0.3438, 1.0, 0.375, 1.0, 0.375, 1.0, 0.3438, 1.0, 0.625, 1.0, 0.6562, 1.0, 0.6562, 1.0, 0.625, 1.0, 0.625, 1.0, 0.6562, 1.0, 0.6562, 1.0, 0.625, 1.0, 0.9062, 1.0, 0.9375, 1.0, 0.9375, 1.0, 0.9062, 1.0, 0.9062, 1.0, 0.9375, 1.0, 0.9375, 1.0, 0.9062, 1.0, 0.2188, 1.0, 0.25, 1.0, 0.25, 1.0, 0.2188, 1.0, 0.2188, 1.0, 0.25, 1.0, 0.25, 1.0, 0.2188, 1.0, 0.5, 1.0, 0.5312, 1.0, 0.5312, 1.0, 0.5, 1.0, 0.5, 1.0, 0.5312, 1.0, 0.5312, 1.0, 0.5, 1.0, 0.7812, 1.0, 0.8125, 1.0, 0.8125, 1.0, 0.7812, 1.0, 0.7812, 1.0, 0.8125, 1.0, 0.8125, 1.0, 0.7812, 1.0, 0.09375, 1.0, 0.125, 1.0, 0.125, 1.0, 0.09375, 1.0, 0.09375, 1.0, 0.125, 1.0, 0.125, 1.0, 0.09375, 1.0, 0.375, 1.0, 0.4062, 1.0, 0.4062, 1.0, 0.375, 1.0, 0.375, 1.0, 0.4062, 1.0, 0.4062, 1.0, 0.375, 1.0, 0.6562, 1.0, 0.6875, 1.0, 0.6875, 1.0, 0.6562, 1.0, 0.6562, 1.0, 0.6875, 1.0, 0.6875, 1.0, 0.6562, 1.0, 0.9375, 1.0, 0.9688, 1.0, 0.9688, 1.0, 0.9375, 1.0, 0.9375, 1.0, 0.9688, 1.0, 0.9688, 1.0, 0.9375, 1.0, 0.2968, 0.4854, 0.25, 0.49, 0.2032, 0.4854, 0.1582, 0.4717, 0.1167, 0.4496, 0.08029, 0.4197, 0.05045, 0.3833, 0.02827, 0.3418, 0.01461, 0.2968, 0.01, 0.25, 0.01461, 0.2032, 0.02827, 0.1582, 0.05045, 0.1167, 0.08029, 0.08029, 0.1167, 0.05045, 0.1582, 0.02827, 0.2032, 0.01461, 0.25, 0.01, 0.2968, 0.01461, 0.3418, 0.02827, 0.3833, 0.05045, 0.4197, 0.08029, 0.4496, 0.1167, 0.4717, 0.1582, 0.4854, 0.2032, 0.49, 0.25, 0.4854, 0.2968, 0.4717, 0.3418, 0.4496, 0.3833, 0.4197, 0.4197, 0.3833, 0.4496, 0.3418, 0.4717, 0.6562, 1.0, 0.6875, 1.0, 0.6875, 1.0, 0.6562, 1.0, 0.2188, 1.0, 0.25, 1.0, 0.25, 1.0, 0.2188, 1.0, 0.625, 1.0, 0.6562, 1.0, 0.6562, 1.0, 0.625, 1.0, 0.1875, 1.0, 0.2188, 1.0, 0.2188, 1.0, 0.1875, 1.0, 0.5938, 1.0, 0.625, 1.0, 0.625, 1.0, 0.5938, 1.0, 0.1562, 1.0, 0.1875, 1.0, 0.1875, 1.0, 0.1562, 1.0, 0.5625, 1.0, 0.5938, 1.0, 0.5938, 1.0, 0.5625, 1.0, 0.9688, 1.0, 1.0, 1.0, 1.0, 1.0, 0.9688, 1.0, 0.125, 1.0, 0.1562, 1.0, 0.1562, 1.0, 0.125, 1.0, 0.5312, 1.0, 0.5625, 1.0, 0.5625, 1.0, 0.5312, 1.0, 0.9375, 1.0, 0.9688, 1.0, 0.9688, 1.0, 0.9375, 1.0, 0.09375, 1.0, 0.125, 1.0, 0.125, 1.0, 0.09375, 1.0, 0.5, 1.0, 0.5312, 1.0, 0.5312, 1.0, 0.5, 1.0, 0.9062, 1.0, 0.9375, 1.0, 0.9375, 1.0, 0.9062, 1.0, 0.0625, 1.0, 0.09375, 1.0, 0.09375, 1.0, 0.0625, 1.0, 0.4688, 1.0, 0.5, 1.0, 0.5, 1.0, 0.4688, 1.0, 0.875, 1.0, 0.9062, 1.0, 0.9062, 1.0, 0.875, 1.0, 0.03125, 1.0, 0.0625, 1.0, 0.0625, 1.0, 0.03125, 1.0, 0.4375, 1.0, 0.4688, 1.0, 0.4688, 1.0, 0.4375, 1.0, 0.8438, 1.0, 0.875, 1.0, 0.875, 1.0, 0.8438, 1.0, 0.0, 1.0, 0.03125, 1.0, 0.03125, 1.0, 0.0, 1.0, 0.4062, 1.0, 0.4375, 1.0, 0.4375, 1.0, 0.4062, 1.0, 0.8125, 1.0, 0.8438, 1.0, 0.8438, 1.0, 0.8125, 1.0, 0.375, 1.0, 0.4062, 1.0, 0.4062, 1.0, 0.375, 1.0, 0.7812, 1.0, 0.8125, 1.0, 0.8125, 1.0, 0.7812, 1.0, 0.3438, 1.0, 0.375, 1.0, 0.375, 1.0, 0.3438, 1.0, 0.75, 1.0, 0.7812, 1.0, 0.7812, 1.0, 0.75, 1.0, 0.3125, 1.0, 0.3438, 1.0, 0.3438, 1.0, 0.3125, 1.0, 0.7188, 1.0, 0.75, 1.0, 0.75, 1.0, 0.7188, 1.0, 0.2812, 1.0, 0.3125, 1.0, 0.3125, 1.0, 0.2812, 1.0, 0.6875, 1.0, 0.7188, 1.0, 0.7188, 1.0, 0.6875, 1.0])
me_cylinder_003.update()

# ---- objects
ob_light = bpy.data.objects.new('Light', light_light)
ob_camera = bpy.data.objects.new('Camera', cam_camera)
ob_cylinder = bpy.data.objects.new('Cylinder', me_cylinder)
ob_cylinder_001 = bpy.data.objects.new('Cylinder.001', me_cylinder_001)
ob_cylinder_002 = bpy.data.objects.new('Cylinder.002', me_cylinder_002)
ob_cylinder_003 = bpy.data.objects.new('Cylinder.003', me_cylinder_003)

# ---- transforms, parenting, visibility, modifiers, constraints
ob_light.location = (4.076, 1.005, 5.904)
ob_light.rotation_euler = (0.6503, 0.05522, 1.866)
ob_light.lock_rotations_4d = False
ob_light.empty_display_type = 'ARROWS'
ob_light.color = (0.0, 0.0, 0.0, 0.0)
ob_light.lineart.crease_threshold = 0.0
ob_camera.location = (7.359, -6.926, 4.958)
ob_camera.rotation_euler = (1.109, 0.0, 0.8149)
ob_camera.lock_rotations_4d = False
ob_camera.empty_display_type = 'ARROWS'
ob_camera.color = (0.0, 0.0, 0.0, 0.0)
ob_camera.display_type = 'WIRE'
ob_camera.lineart.crease_threshold = 0.0
ob_cylinder.location = (0.0, 0.0, 0.0)
ob_cylinder.scale = (0.22, 0.22, 1.0)
ob_cylinder_001.location = (0.0, 0.0, 0.9384)
ob_cylinder_001.scale = (0.06643, 0.06643, 0.06643)
ob_cylinder_002.location = (0.06549, 0.005211, 1.793)
ob_cylinder_002.scale = (0.066, 0.066, 0.066)
_m = ob_cylinder_002.modifiers.new('SimpleDeform', 'SIMPLE_DEFORM')
_m.deform_method = 'BEND'
_m.factor = 1.466
_m.angle = 1.466
ob_cylinder_003.location = (0.0303, 0.5589, 1.973)
ob_cylinder_003.rotation_euler = (-2.391, 0.001015, 0.08409)
ob_cylinder_003.scale = (0.066, 0.066, 0.066)
_m = ob_cylinder_003.modifiers.new('SimpleDeform', 'SIMPLE_DEFORM')
_m.deform_method = 'BEND'
_m.factor = 2.107
_m.angle = 2.107

# ---- collection membership
col_collection.objects.link(ob_light)
col_collection.objects.link(ob_camera)
col_collection.objects.link(ob_cylinder)
col_hook.objects.link(ob_cylinder_001)
col_hook.objects.link(ob_cylinder_002)
col_hook.objects.link(ob_cylinder_003)

# ---- scene / render settings (as saved in the file)
scene.camera = ob_camera
scene.frame_start = 1; scene.frame_end = 250; scene.frame_set(1)
scene.render.engine = 'BLENDER_EEVEE_NEXT'
scene.cycles.sampling_pattern = 'TABULATED_SOBOL'
scene.cycles.use_light_tree = False
scene.view_settings.view_transform = 'Filmic'
bpy.context.view_layer.update()
